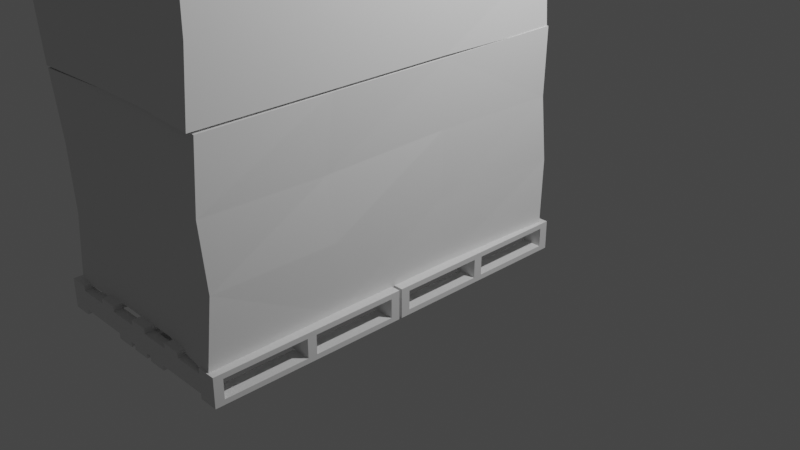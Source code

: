 # Source: Impassable_Wall_-_Boxes_Double_2_.blend  (saved by Blender 2.83.19; exported with 4.5.12 LTS)
import bpy
from mathutils import Matrix  # noqa: F401  (used for matrix-valued properties, if any)

bpy.ops.wm.read_factory_settings(use_empty=True)
scene = bpy.context.scene
scene.name = 'Scene'

# ---- collections
col_collection = bpy.data.collections.new('Collection'); scene.collection.children.link(col_collection)

# ---- materials (node trees are filled in below, after node groups)
mat_material = bpy.data.materials.new('Material')
mat_material.alpha_threshold = 0.0
mat_material.use_transparent_shadow = False
mat_material.line_color = (0.0, 0.0, 0.0, 1.0)

# ---- material node trees
mat_material.use_nodes = True; mat_material.node_tree.nodes.clear()
_N = mat_material.node_tree.nodes; _L = mat_material.node_tree.links
n0 = _N.new('ShaderNodeOutputMaterial'); n0.name = 'Material Output'; n0.location = (300, 300)
n1 = _N.new('ShaderNodeBsdfPrincipled'); n1.name = 'Principled BSDF'; n1.location = (10, 300)
n1.distribution = 'GGX'
n1.subsurface_method = 'BURLEY'
n1.inputs[2].default_value = 0.4
n1.inputs[3].default_value = 1.45
n1.inputs[27].default_value = (0.0, 0.0, 0.0, 1.0)
n1.inputs[28].default_value = 1.0
_L.new(n1.outputs[0], n0.inputs[0])
n0.is_active_output = True

# ---- world
world_world = bpy.data.worlds.new('World'); scene.world = world_world
world_world.use_nodes = True; world_world.node_tree.nodes.clear()
_N = world_world.node_tree.nodes; _L = world_world.node_tree.links
n0 = _N.new('ShaderNodeOutputWorld'); n0.name = 'World Output'; n0.location = (300, 300)
n1 = _N.new('ShaderNodeBackground'); n1.name = 'Background'; n1.location = (10, 300)
n1.inputs[0].default_value = (0.05088, 0.05088, 0.05088, 1.0)
_L.new(n1.outputs[0], n0.inputs[0])
n0.is_active_output = True
world_world.color = (0.05088, 0.05088, 0.05088)
world_world.use_sun_shadow = False
world_world.sun_shadow_jitter_overblur = 0.0

# ---- cameras
cam_camera = bpy.data.cameras.new('Camera')
cam_camera.clip_end = 100.0
cam_camera.ortho_scale = 7.314

# ---- lights
light_light = bpy.data.lights.new('Light', 'POINT')
light_light.transmission_factor = 0.0
light_light.energy = 1000.0
light_light.shadow_soft_size = 0.1
light_light.shadow_maximum_resolution = 0.006
light_light.use_absolute_resolution = True

# ---- meshes
me_cube_001 = bpy.data.meshes.new('Cube.001')
me_cube_001.from_pydata([(-1.097, 0.9056, -0.02603), (-1.097, 1.0, -0.02603), (1.097, 0.9056, -0.02603), (1.097, 1.0, -0.02603), (-1.097, 0.9056, -0.2195), (-1.097, 1.0, -0.2195), (1.097, 0.9056, -0.2195), (1.097, 1.0, -0.2195), (-1.097, -1.0, -0.02603), (-1.097, -0.9056, -0.02603), (1.097, -1.0, -0.02603), (1.097, -0.9056, -0.02603), (-1.097, -1.0, -0.2195), (-1.097, -0.9056, -0.2195), (1.097, -1.0, -0.2195), (1.097, -0.9056, -0.2195), (-1.097, -0.05, -0.02603), (-1.097, 0.04443, -0.02603), (1.097, -0.05, -0.02603), (1.097, 0.04443, -0.02603), (-1.097, -0.05, -0.2195), (-1.097, 0.04443, -0.2195), (1.097, -0.05, -0.2195), (1.097, 0.04443, -0.2195), (-0.9032, 1.0, 0.02603), (-0.9032, 1.0, -0.02603), (-0.9032, -1.0, 0.02603), (-0.9032, -1.0, -0.02603), (-1.097, 1.0, 0.02603), (-1.097, 1.0, -0.02603), (-1.097, -1.0, 0.02603), (-1.097, -1.0, -0.02603), (-0.4032, 1.0, 0.02603), (-0.4032, 1.0, -0.02603), (-0.4032, -1.0, 0.02603), (-0.4032, -1.0, -0.02603), (-0.5968, 1.0, 0.02603), (-0.5968, 1.0, -0.02603), (-0.5968, -1.0, 0.02603), (-0.5968, -1.0, -0.02603), (0.09675, 1.0, 0.02603), (0.09675, 1.0, -0.02603), (0.09675, -1.0, 0.02603), (0.09675, -1.0, -0.02603), (-0.09675, 1.0, 0.02603), (-0.09675, 1.0, -0.02603), (-0.09675, -1.0, 0.02603), (-0.09675, -1.0, -0.02603), (0.5968, 1.0, 0.02603), (0.5968, 1.0, -0.02603), (0.5968, -1.0, 0.02603), (0.5968, -1.0, -0.02603), (0.4032, 1.0, 0.02603), (0.4032, 1.0, -0.02603), (0.4032, -1.0, 0.02603), (0.4032, -1.0, -0.02603), (1.097, 1.0, 0.02603), (1.097, 1.0, -0.02603), (1.097, -1.0, 0.02603), (1.097, -1.0, -0.02603), (0.9032, 1.0, 0.02603), (0.9032, 1.0, -0.02603), (0.9032, -1.0, 0.02603), (0.9032, -1.0, -0.02603), (-0.9032, 1.0, -0.2195), (-0.9032, 1.0, -0.2716), (-0.9032, -1.0, -0.2195), (-0.9032, -1.0, -0.2716), (-1.097, 1.0, -0.2195), (-1.097, 1.0, -0.2716), (-1.097, -1.0, -0.2195), (-1.097, -1.0, -0.2716), (0.09675, 1.0, -0.2195), (0.09675, 1.0, -0.2716), (0.09675, -1.0, -0.2195), (0.09675, -1.0, -0.2716), (-0.09675, 1.0, -0.2195), (-0.09675, 1.0, -0.2716), (-0.09675, -1.0, -0.2195), (-0.09675, -1.0, -0.2716), (1.097, 1.0, -0.2195), (1.097, 1.0, -0.2716), (1.097, -1.0, -0.2195), (1.097, -1.0, -0.2716), (0.9032, 1.0, -0.2195), (0.9032, 1.0, -0.2716), (0.9032, -1.0, -0.2195), (0.9032, -1.0, -0.2716), (0.3468, 1.0, -0.2195), (0.3468, 1.0, -0.2716), (0.3468, -1.0, -0.2195), (0.3468, -1.0, -0.2716), (0.1532, 1.0, -0.2195), (0.1532, 1.0, -0.2716), (0.1532, -1.0, -0.2195), (0.1532, -1.0, -0.2716), (-0.1532, 1.0, -0.2195), (-0.1532, 1.0, -0.2716), (-0.1532, -1.0, -0.2195), (-0.1532, -1.0, -0.2716), (-0.3468, 1.0, -0.2195), (-0.3468, 1.0, -0.2716), (-0.3468, -1.0, -0.2195), (-0.3468, -1.0, -0.2716), (0.9032, 0.5, -0.02603), (0.9032, 0.0, -0.02603), (0.9032, -0.5, -0.02603), (1.097, 0.5, 0.02603), (1.097, 0.0, 0.02603), (1.097, -0.5, 0.02603), (0.9032, -0.5, 0.02603), (0.9032, 0.0, 0.02603), (0.9032, 0.5, 0.02603), (1.097, -0.5, -0.02603), (1.097, 0.0, -0.02603), (1.097, 0.5, -0.02603), (0.4032, 0.5, -0.02603), (0.4032, 0.0, -0.02603), (0.4032, -0.5, -0.02603), (0.5968, 0.5, 0.02603), (0.5968, 0.0, 0.02603), (0.5968, -0.5, 0.02603), (0.4032, -0.5, 0.02603), (0.4032, 0.0, 0.02603), (0.4032, 0.5, 0.02603), (0.5968, -0.5, -0.02603), (0.5968, 0.0, -0.02603), (0.5968, 0.5, -0.02603), (-0.09675, 0.5, -0.02603), (-0.09675, 0.0, -0.02603), (-0.09675, -0.5, -0.02603), (0.09675, 0.5, 0.02603), (0.09675, 0.0, 0.02603), (0.09675, -0.5, 0.02603), (-0.09675, -0.5, 0.02603), (-0.09675, 0.0, 0.02603), (-0.09675, 0.5, 0.02603), (0.09675, -0.5, -0.02603), (0.09675, 0.0, -0.02603), (0.09675, 0.5, -0.02603), (-0.5968, 0.5, -0.02603), (-0.5968, 0.0, -0.02603), (-0.5968, -0.5, -0.02603), (-0.4032, 0.5, 0.02603), (-0.4032, 0.0, 0.02603), (-0.4032, -0.5, 0.02603), (-0.5968, -0.5, 0.02603), (-0.5968, 0.0, 0.02603), (-0.5968, 0.5, 0.02603), (-0.4032, -0.5, -0.02603), (-0.4032, 0.0, -0.02603), (-0.4032, 0.5, -0.02603), (-1.097, 0.5, -0.02603), (-1.097, 0.0, -0.02603), (-1.097, -0.5, -0.02603), (-0.9032, 0.5, 0.02603), (-0.9032, 0.0, 0.02603), (-0.9032, -0.5, 0.02603), (-1.097, -0.5, 0.02603), (-1.097, 0.0, 0.02603), (-1.097, 0.5, 0.02603), (-0.9032, -0.5, -0.02603), (-0.9032, 0.0, -0.02603), (-0.9032, 0.5, -0.02603), (-1.097, 0.5, -0.2716), (-1.097, 0.0, -0.2716), (-1.097, -0.5, -0.2716), (-0.9032, 0.5, -0.2195), (-0.9032, 0.0, -0.2195), (-0.9032, -0.5, -0.2195), (-1.097, -0.5, -0.2195), (-1.097, 0.0, -0.2195), (-1.097, 0.5, -0.2195), (-0.9032, -0.5, -0.2716), (-0.9032, 0.0, -0.2716), (-0.9032, 0.5, -0.2716), (-0.3468, 0.5, -0.2716), (-0.3468, 0.0, -0.2716), (-0.3468, -0.5, -0.2716), (-0.1532, 0.5, -0.2195), (-0.1532, 0.0, -0.2195), (-0.1532, -0.5, -0.2195), (-0.3468, -0.5, -0.2195), (-0.3468, 0.0, -0.2195), (-0.3468, 0.5, -0.2195), (-0.1532, -0.5, -0.2716), (-0.1532, 0.0, -0.2716), (-0.1532, 0.5, -0.2716), (-0.09675, 0.5, -0.2716), (-0.09675, 0.0, -0.2716), (-0.09675, -0.5, -0.2716), (0.09675, 0.5, -0.2195), (0.09675, 0.0, -0.2195), (0.09675, -0.5, -0.2195), (-0.09675, -0.5, -0.2195), (-0.09675, 0.0, -0.2195), (-0.09675, 0.5, -0.2195), (0.09675, -0.5, -0.2716), (0.09675, 0.0, -0.2716), (0.09675, 0.5, -0.2716), (0.1532, 0.5, -0.2716), (0.1532, 0.0, -0.2716), (0.1532, -0.5, -0.2716), (0.3468, 0.5, -0.2195), (0.3468, 0.0, -0.2195), (0.3468, -0.5, -0.2195), (0.1532, -0.5, -0.2195), (0.1532, 0.0, -0.2195), (0.1532, 0.5, -0.2195), (0.3468, -0.5, -0.2716), (0.3468, 0.0, -0.2716), (0.3468, 0.5, -0.2716), (0.9032, 0.5, -0.2716), (0.9032, 0.0, -0.2716), (0.9032, -0.5, -0.2716), (1.097, 0.5, -0.2195), (1.097, 0.0, -0.2195), (1.097, -0.5, -0.2195), (0.9032, -0.5, -0.2195), (0.9032, 0.0, -0.2195), (0.9032, 0.5, -0.2195), (1.097, -0.5, -0.2716), (1.097, 0.0, -0.2716), (1.097, 0.5, -0.2716), (-0.6581, -0.9056, -0.2195), (-0.2194, -0.9056, -0.2195), (0.2194, -0.9056, -0.2195), (0.6581, -0.9056, -0.2195), (-0.6581, -1.0, -0.02603), (-0.2194, -1.0, -0.02603), (0.2194, -1.0, -0.02603), (0.6581, -1.0, -0.02603), (0.6581, -1.0, -0.2195), (0.2194, -1.0, -0.2195), (-0.2194, -1.0, -0.2195), (-0.6581, -1.0, -0.2195), (0.6581, -0.9056, -0.02603), (0.2194, -0.9056, -0.02603), (-0.2194, -0.9056, -0.02603), (-0.6581, -0.9056, -0.02603), (-0.6581, 1.0, -0.2195), (-0.2194, 1.0, -0.2195), (0.2194, 1.0, -0.2195), (0.6581, 1.0, -0.2195), (-0.6581, 0.9056, -0.02603), (-0.2194, 0.9056, -0.02603), (0.2194, 0.9056, -0.02603), (0.6581, 0.9056, -0.02603), (0.6581, 0.9056, -0.2195), (0.2194, 0.9056, -0.2195), (-0.2194, 0.9056, -0.2195), (-0.6581, 0.9056, -0.2195), (0.6581, 1.0, -0.02603), (0.2194, 1.0, -0.02603), (-0.2194, 1.0, -0.02603), (-0.6581, 1.0, -0.02603)], [], [(247, 248, 6, 2), (3, 2, 6, 7), (240, 251, 4, 5), (243, 252, 3, 7), (252, 247, 2, 3), (5, 4, 0, 1), (231, 232, 14, 10), (11, 10, 14, 15), (224, 235, 12, 13), (227, 236, 11, 15), (236, 231, 10, 11), (13, 12, 8, 9), (16, 20, 22, 18), (19, 18, 22, 23), (23, 22, 20, 21), (21, 17, 19, 23), (17, 16, 18, 19), (21, 20, 16, 17), (157, 158, 30, 26), (27, 26, 30, 31), (152, 160, 28, 29), (154, 161, 27, 31), (161, 157, 26, 27), (29, 28, 24, 25), (145, 146, 38, 34), (35, 34, 38, 39), (140, 148, 36, 37), (142, 149, 35, 39), (149, 145, 34, 35), (37, 36, 32, 33), (133, 134, 46, 42), (43, 42, 46, 47), (128, 136, 44, 45), (130, 137, 43, 47), (137, 133, 42, 43), (45, 44, 40, 41), (121, 122, 54, 50), (51, 50, 54, 55), (116, 124, 52, 53), (118, 125, 51, 55), (125, 121, 50, 51), (53, 52, 48, 49), (109, 110, 62, 58), (59, 58, 62, 63), (104, 112, 60, 61), (106, 113, 59, 63), (113, 109, 58, 59), (61, 60, 56, 57), (169, 170, 70, 66), (67, 66, 70, 71), (164, 172, 68, 69), (166, 173, 67, 71), (173, 169, 66, 67), (69, 68, 64, 65), (193, 194, 78, 74), (75, 74, 78, 79), (188, 196, 76, 77), (190, 197, 75, 79), (197, 193, 74, 75), (77, 76, 72, 73), (217, 218, 86, 82), (83, 82, 86, 87), (212, 220, 84, 85), (214, 221, 83, 87), (221, 217, 82, 83), (85, 84, 80, 81), (205, 206, 94, 90), (91, 90, 94, 95), (200, 208, 92, 93), (202, 209, 91, 95), (209, 205, 90, 91), (93, 92, 88, 89), (181, 182, 102, 98), (99, 98, 102, 103), (176, 184, 100, 101), (178, 185, 99, 103), (185, 181, 98, 99), (101, 100, 96, 97), (57, 56, 107, 115), (115, 107, 108, 114), (114, 108, 109, 113), (61, 57, 115, 104), (104, 115, 114, 105), (105, 114, 113, 106), (63, 62, 110, 106), (106, 110, 111, 105), (105, 111, 112, 104), (56, 60, 112, 107), (107, 112, 111, 108), (108, 111, 110, 109), (49, 48, 119, 127), (127, 119, 120, 126), (126, 120, 121, 125), (53, 49, 127, 116), (116, 127, 126, 117), (117, 126, 125, 118), (55, 54, 122, 118), (118, 122, 123, 117), (117, 123, 124, 116), (48, 52, 124, 119), (119, 124, 123, 120), (120, 123, 122, 121), (41, 40, 131, 139), (139, 131, 132, 138), (138, 132, 133, 137), (45, 41, 139, 128), (128, 139, 138, 129), (129, 138, 137, 130), (47, 46, 134, 130), (130, 134, 135, 129), (129, 135, 136, 128), (40, 44, 136, 131), (131, 136, 135, 132), (132, 135, 134, 133), (33, 32, 143, 151), (151, 143, 144, 150), (150, 144, 145, 149), (37, 33, 151, 140), (140, 151, 150, 141), (141, 150, 149, 142), (39, 38, 146, 142), (142, 146, 147, 141), (141, 147, 148, 140), (32, 36, 148, 143), (143, 148, 147, 144), (144, 147, 146, 145), (25, 24, 155, 163), (163, 155, 156, 162), (162, 156, 157, 161), (29, 25, 163, 152), (152, 163, 162, 153), (153, 162, 161, 154), (31, 30, 158, 154), (154, 158, 159, 153), (153, 159, 160, 152), (24, 28, 160, 155), (155, 160, 159, 156), (156, 159, 158, 157), (65, 64, 167, 175), (175, 167, 168, 174), (174, 168, 169, 173), (69, 65, 175, 164), (164, 175, 174, 165), (165, 174, 173, 166), (71, 70, 170, 166), (166, 170, 171, 165), (165, 171, 172, 164), (64, 68, 172, 167), (167, 172, 171, 168), (168, 171, 170, 169), (97, 96, 179, 187), (187, 179, 180, 186), (186, 180, 181, 185), (101, 97, 187, 176), (176, 187, 186, 177), (177, 186, 185, 178), (103, 102, 182, 178), (178, 182, 183, 177), (177, 183, 184, 176), (96, 100, 184, 179), (179, 184, 183, 180), (180, 183, 182, 181), (73, 72, 191, 199), (199, 191, 192, 198), (198, 192, 193, 197), (77, 73, 199, 188), (188, 199, 198, 189), (189, 198, 197, 190), (79, 78, 194, 190), (190, 194, 195, 189), (189, 195, 196, 188), (72, 76, 196, 191), (191, 196, 195, 192), (192, 195, 194, 193), (89, 88, 203, 211), (211, 203, 204, 210), (210, 204, 205, 209), (93, 89, 211, 200), (200, 211, 210, 201), (201, 210, 209, 202), (95, 94, 206, 202), (202, 206, 207, 201), (201, 207, 208, 200), (88, 92, 208, 203), (203, 208, 207, 204), (204, 207, 206, 205), (81, 80, 215, 223), (223, 215, 216, 222), (222, 216, 217, 221), (85, 81, 223, 212), (212, 223, 222, 213), (213, 222, 221, 214), (87, 86, 218, 214), (214, 218, 219, 213), (213, 219, 220, 212), (80, 84, 220, 215), (215, 220, 219, 216), (216, 219, 218, 217), (9, 8, 228, 239), (239, 228, 229, 238), (238, 229, 230, 237), (237, 230, 231, 236), (13, 9, 239, 224), (224, 239, 238, 225), (225, 238, 237, 226), (226, 237, 236, 227), (15, 14, 232, 227), (227, 232, 233, 226), (226, 233, 234, 225), (225, 234, 235, 224), (8, 12, 235, 228), (228, 235, 234, 229), (229, 234, 233, 230), (230, 233, 232, 231), (1, 0, 244, 255), (255, 244, 245, 254), (254, 245, 246, 253), (253, 246, 247, 252), (5, 1, 255, 240), (240, 255, 254, 241), (241, 254, 253, 242), (242, 253, 252, 243), (7, 6, 248, 243), (243, 248, 249, 242), (242, 249, 250, 241), (241, 250, 251, 240), (0, 4, 251, 244), (244, 251, 250, 245), (245, 250, 249, 246), (246, 249, 248, 247)])
_uv = me_cube_001.uv_layers.new(name='UVMap')
_uv.uv.foreach_set('vector', [0.625, 0.7, 0.875, 0.7, 0.875, 0.75, 0.625, 0.75, 0.375, 0.75, 0.625, 0.75, 0.625, 1.0, 0.375, 1.0, 0.375, 0.2, 0.625, 0.2, 0.625, 0.25, 0.375, 0.25, 0.125, 0.7, 0.375, 0.7, 0.375, 0.75, 0.125, 0.75, 0.375, 0.7, 0.625, 0.7, 0.625, 0.75, 0.375, 0.75, 0.375, 0.25, 0.625, 0.25, 0.625, 0.5, 0.375, 0.5, 0.625, 0.7, 0.875, 0.7, 0.875, 0.75, 0.625, 0.75, 0.375, 0.75, 0.625, 0.75, 0.625, 1.0, 0.375, 1.0, 0.375, 0.2, 0.625, 0.2, 0.625, 0.25, 0.375, 0.25, 0.125, 0.7, 0.375, 0.7, 0.375, 0.75, 0.125, 0.75, 0.375, 0.7, 0.625, 0.7, 0.625, 0.75, 0.375, 0.75, 0.375, 0.25, 0.625, 0.25, 0.625, 0.5, 0.375, 0.5, 0.625, 0.5, 0.875, 0.5, 0.875, 0.75, 0.625, 0.75, 0.375, 0.75, 0.625, 0.75, 0.625, 1.0, 0.375, 1.0, 0.375, 0.0, 0.625, 0.0, 0.625, 0.25, 0.375, 0.25, 0.125, 0.5, 0.375, 0.5, 0.375, 0.75, 0.125, 0.75, 0.375, 0.5, 0.625, 0.5, 0.625, 0.75, 0.375, 0.75, 0.375, 0.25, 0.625, 0.25, 0.625, 0.5, 0.375, 0.5, 0.625, 0.6875, 0.875, 0.6875, 0.875, 0.75, 0.625, 0.75, 0.375, 0.75, 0.625, 0.75, 0.625, 1.0, 0.375, 1.0, 0.375, 0.1875, 0.625, 0.1875, 0.625, 0.25, 0.375, 0.25, 0.125, 0.6875, 0.375, 0.6875, 0.375, 0.75, 0.125, 0.75, 0.375, 0.6875, 0.625, 0.6875, 0.625, 0.75, 0.375, 0.75, 0.375, 0.25, 0.625, 0.25, 0.625, 0.5, 0.375, 0.5, 0.625, 0.6875, 0.875, 0.6875, 0.875, 0.75, 0.625, 0.75, 0.375, 0.75, 0.625, 0.75, 0.625, 1.0, 0.375, 1.0, 0.375, 0.1875, 0.625, 0.1875, 0.625, 0.25, 0.375, 0.25, 0.125, 0.6875, 0.375, 0.6875, 0.375, 0.75, 0.125, 0.75, 0.375, 0.6875, 0.625, 0.6875, 0.625, 0.75, 0.375, 0.75, 0.375, 0.25, 0.625, 0.25, 0.625, 0.5, 0.375, 0.5, 0.625, 0.6875, 0.875, 0.6875, 0.875, 0.75, 0.625, 0.75, 0.375, 0.75, 0.625, 0.75, 0.625, 1.0, 0.375, 1.0, 0.375, 0.1875, 0.625, 0.1875, 0.625, 0.25, 0.375, 0.25, 0.125, 0.6875, 0.375, 0.6875, 0.375, 0.75, 0.125, 0.75, 0.375, 0.6875, 0.625, 0.6875, 0.625, 0.75, 0.375, 0.75, 0.375, 0.25, 0.625, 0.25, 0.625, 0.5, 0.375, 0.5, 0.625, 0.6875, 0.875, 0.6875, 0.875, 0.75, 0.625, 0.75, 0.375, 0.75, 0.625, 0.75, 0.625, 1.0, 0.375, 1.0, 0.375, 0.1875, 0.625, 0.1875, 0.625, 0.25, 0.375, 0.25, 0.125, 0.6875, 0.375, 0.6875, 0.375, 0.75, 0.125, 0.75, 0.375, 0.6875, 0.625, 0.6875, 0.625, 0.75, 0.375, 0.75, 0.375, 0.25, 0.625, 0.25, 0.625, 0.5, 0.375, 0.5, 0.625, 0.6875, 0.875, 0.6875, 0.875, 0.75, 0.625, 0.75, 0.375, 0.75, 0.625, 0.75, 0.625, 1.0, 0.375, 1.0, 0.375, 0.1875, 0.625, 0.1875, 0.625, 0.25, 0.375, 0.25, 0.125, 0.6875, 0.375, 0.6875, 0.375, 0.75, 0.125, 0.75, 0.375, 0.6875, 0.625, 0.6875, 0.625, 0.75, 0.375, 0.75, 0.375, 0.25, 0.625, 0.25, 0.625, 0.5, 0.375, 0.5, 0.625, 0.6875, 0.875, 0.6875, 0.875, 0.75, 0.625, 0.75, 0.375, 0.75, 0.625, 0.75, 0.625, 1.0, 0.375, 1.0, 0.375, 0.1875, 0.625, 0.1875, 0.625, 0.25, 0.375, 0.25, 0.125, 0.6875, 0.375, 0.6875, 0.375, 0.75, 0.125, 0.75, 0.375, 0.6875, 0.625, 0.6875, 0.625, 0.75, 0.375, 0.75, 0.375, 0.25, 0.625, 0.25, 0.625, 0.5, 0.375, 0.5, 0.625, 0.6875, 0.875, 0.6875, 0.875, 0.75, 0.625, 0.75, 0.375, 0.75, 0.625, 0.75, 0.625, 1.0, 0.375, 1.0, 0.375, 0.1875, 0.625, 0.1875, 0.625, 0.25, 0.375, 0.25, 0.125, 0.6875, 0.375, 0.6875, 0.375, 0.75, 0.125, 0.75, 0.375, 0.6875, 0.625, 0.6875, 0.625, 0.75, 0.375, 0.75, 0.375, 0.25, 0.625, 0.25, 0.625, 0.5, 0.375, 0.5, 0.625, 0.6875, 0.875, 0.6875, 0.875, 0.75, 0.625, 0.75, 0.375, 0.75, 0.625, 0.75, 0.625, 1.0, 0.375, 1.0, 0.375, 0.1875, 0.625, 0.1875, 0.625, 0.25, 0.375, 0.25, 0.125, 0.6875, 0.375, 0.6875, 0.375, 0.75, 0.125, 0.75, 0.375, 0.6875, 0.625, 0.6875, 0.625, 0.75, 0.375, 0.75, 0.375, 0.25, 0.625, 0.25, 0.625, 0.5, 0.375, 0.5, 0.625, 0.6875, 0.875, 0.6875, 0.875, 0.75, 0.625, 0.75, 0.375, 0.75, 0.625, 0.75, 0.625, 1.0, 0.375, 1.0, 0.375, 0.1875, 0.625, 0.1875, 0.625, 0.25, 0.375, 0.25, 0.125, 0.6875, 0.375, 0.6875, 0.375, 0.75, 0.125, 0.75, 0.375, 0.6875, 0.625, 0.6875, 0.625, 0.75, 0.375, 0.75, 0.375, 0.25, 0.625, 0.25, 0.625, 0.5, 0.375, 0.5, 0.625, 0.6875, 0.875, 0.6875, 0.875, 0.75, 0.625, 0.75, 0.375, 0.75, 0.625, 0.75, 0.625, 1.0, 0.375, 1.0, 0.375, 0.1875, 0.625, 0.1875, 0.625, 0.25, 0.375, 0.25, 0.125, 0.6875, 0.375, 0.6875, 0.375, 0.75, 0.125, 0.75, 0.375, 0.6875, 0.625, 0.6875, 0.625, 0.75, 0.375, 0.75, 0.375, 0.25, 0.625, 0.25, 0.625, 0.5, 0.375, 0.5, 0.375, 0.5, 0.625, 0.5, 0.625, 0.5625, 0.375, 0.5625, 0.375, 0.5625, 0.625, 0.5625, 0.625, 0.625, 0.375, 0.625, 0.375, 0.625, 0.625, 0.625, 0.625, 0.6875, 0.375, 0.6875, 0.125, 0.5, 0.375, 0.5, 0.375, 0.5625, 0.125, 0.5625, 0.125, 0.5625, 0.375, 0.5625, 0.375, 0.625, 0.125, 0.625, 0.125, 0.625, 0.375, 0.625, 0.375, 0.6875, 0.125, 0.6875, 0.375, 0.0, 0.625, 0.0, 0.625, 0.0625, 0.375, 0.0625, 0.375, 0.0625, 0.625, 0.0625, 0.625, 0.125, 0.375, 0.125, 0.375, 0.125, 0.625, 0.125, 0.625, 0.1875, 0.375, 0.1875, 0.625, 0.5, 0.875, 0.5, 0.875, 0.5625, 0.625, 0.5625, 0.625, 0.5625, 0.875, 0.5625, 0.875, 0.625, 0.625, 0.625, 0.625, 0.625, 0.875, 0.625, 0.875, 0.6875, 0.625, 0.6875, 0.375, 0.5, 0.625, 0.5, 0.625, 0.5625, 0.375, 0.5625, 0.375, 0.5625, 0.625, 0.5625, 0.625, 0.625, 0.375, 0.625, 0.375, 0.625, 0.625, 0.625, 0.625, 0.6875, 0.375, 0.6875, 0.125, 0.5, 0.375, 0.5, 0.375, 0.5625, 0.125, 0.5625, 0.125, 0.5625, 0.375, 0.5625, 0.375, 0.625, 0.125, 0.625, 0.125, 0.625, 0.375, 0.625, 0.375, 0.6875, 0.125, 0.6875, 0.375, 0.0, 0.625, 0.0, 0.625, 0.0625, 0.375, 0.0625, 0.375, 0.0625, 0.625, 0.0625, 0.625, 0.125, 0.375, 0.125, 0.375, 0.125, 0.625, 0.125, 0.625, 0.1875, 0.375, 0.1875, 0.625, 0.5, 0.875, 0.5, 0.875, 0.5625, 0.625, 0.5625, 0.625, 0.5625, 0.875, 0.5625, 0.875, 0.625, 0.625, 0.625, 0.625, 0.625, 0.875, 0.625, 0.875, 0.6875, 0.625, 0.6875, 0.375, 0.5, 0.625, 0.5, 0.625, 0.5625, 0.375, 0.5625, 0.375, 0.5625, 0.625, 0.5625, 0.625, 0.625, 0.375, 0.625, 0.375, 0.625, 0.625, 0.625, 0.625, 0.6875, 0.375, 0.6875, 0.125, 0.5, 0.375, 0.5, 0.375, 0.5625, 0.125, 0.5625, 0.125, 0.5625, 0.375, 0.5625, 0.375, 0.625, 0.125, 0.625, 0.125, 0.625, 0.375, 0.625, 0.375, 0.6875, 0.125, 0.6875, 0.375, 0.0, 0.625, 0.0, 0.625, 0.0625, 0.375, 0.0625, 0.375, 0.0625, 0.625, 0.0625, 0.625, 0.125, 0.375, 0.125, 0.375, 0.125, 0.625, 0.125, 0.625, 0.1875, 0.375, 0.1875, 0.625, 0.5, 0.875, 0.5, 0.875, 0.5625, 0.625, 0.5625, 0.625, 0.5625, 0.875, 0.5625, 0.875, 0.625, 0.625, 0.625, 0.625, 0.625, 0.875, 0.625, 0.875, 0.6875, 0.625, 0.6875, 0.375, 0.5, 0.625, 0.5, 0.625, 0.5625, 0.375, 0.5625, 0.375, 0.5625, 0.625, 0.5625, 0.625, 0.625, 0.375, 0.625, 0.375, 0.625, 0.625, 0.625, 0.625, 0.6875, 0.375, 0.6875, 0.125, 0.5, 0.375, 0.5, 0.375, 0.5625, 0.125, 0.5625, 0.125, 0.5625, 0.375, 0.5625, 0.375, 0.625, 0.125, 0.625, 0.125, 0.625, 0.375, 0.625, 0.375, 0.6875, 0.125, 0.6875, 0.375, 0.0, 0.625, 0.0, 0.625, 0.0625, 0.375, 0.0625, 0.375, 0.0625, 0.625, 0.0625, 0.625, 0.125, 0.375, 0.125, 0.375, 0.125, 0.625, 0.125, 0.625, 0.1875, 0.375, 0.1875, 0.625, 0.5, 0.875, 0.5, 0.875, 0.5625, 0.625, 0.5625, 0.625, 0.5625, 0.875, 0.5625, 0.875, 0.625, 0.625, 0.625, 0.625, 0.625, 0.875, 0.625, 0.875, 0.6875, 0.625, 0.6875, 0.375, 0.5, 0.625, 0.5, 0.625, 0.5625, 0.375, 0.5625, 0.375, 0.5625, 0.625, 0.5625, 0.625, 0.625, 0.375, 0.625, 0.375, 0.625, 0.625, 0.625, 0.625, 0.6875, 0.375, 0.6875, 0.125, 0.5, 0.375, 0.5, 0.375, 0.5625, 0.125, 0.5625, 0.125, 0.5625, 0.375, 0.5625, 0.375, 0.625, 0.125, 0.625, 0.125, 0.625, 0.375, 0.625, 0.375, 0.6875, 0.125, 0.6875, 0.375, 0.0, 0.625, 0.0, 0.625, 0.0625, 0.375, 0.0625, 0.375, 0.0625, 0.625, 0.0625, 0.625, 0.125, 0.375, 0.125, 0.375, 0.125, 0.625, 0.125, 0.625, 0.1875, 0.375, 0.1875, 0.625, 0.5, 0.875, 0.5, 0.875, 0.5625, 0.625, 0.5625, 0.625, 0.5625, 0.875, 0.5625, 0.875, 0.625, 0.625, 0.625, 0.625, 0.625, 0.875, 0.625, 0.875, 0.6875, 0.625, 0.6875, 0.375, 0.5, 0.625, 0.5, 0.625, 0.5625, 0.375, 0.5625, 0.375, 0.5625, 0.625, 0.5625, 0.625, 0.625, 0.375, 0.625, 0.375, 0.625, 0.625, 0.625, 0.625, 0.6875, 0.375, 0.6875, 0.125, 0.5, 0.375, 0.5, 0.375, 0.5625, 0.125, 0.5625, 0.125, 0.5625, 0.375, 0.5625, 0.375, 0.625, 0.125, 0.625, 0.125, 0.625, 0.375, 0.625, 0.375, 0.6875, 0.125, 0.6875, 0.375, 0.0, 0.625, 0.0, 0.625, 0.0625, 0.375, 0.0625, 0.375, 0.0625, 0.625, 0.0625, 0.625, 0.125, 0.375, 0.125, 0.375, 0.125, 0.625, 0.125, 0.625, 0.1875, 0.375, 0.1875, 0.625, 0.5, 0.875, 0.5, 0.875, 0.5625, 0.625, 0.5625, 0.625, 0.5625, 0.875, 0.5625, 0.875, 0.625, 0.625, 0.625, 0.625, 0.625, 0.875, 0.625, 0.875, 0.6875, 0.625, 0.6875, 0.375, 0.5, 0.625, 0.5, 0.625, 0.5625, 0.375, 0.5625, 0.375, 0.5625, 0.625, 0.5625, 0.625, 0.625, 0.375, 0.625, 0.375, 0.625, 0.625, 0.625, 0.625, 0.6875, 0.375, 0.6875, 0.125, 0.5, 0.375, 0.5, 0.375, 0.5625, 0.125, 0.5625, 0.125, 0.5625, 0.375, 0.5625, 0.375, 0.625, 0.125, 0.625, 0.125, 0.625, 0.375, 0.625, 0.375, 0.6875, 0.125, 0.6875, 0.375, 0.0, 0.625, 0.0, 0.625, 0.0625, 0.375, 0.0625, 0.375, 0.0625, 0.625, 0.0625, 0.625, 0.125, 0.375, 0.125, 0.375, 0.125, 0.625, 0.125, 0.625, 0.1875, 0.375, 0.1875, 0.625, 0.5, 0.875, 0.5, 0.875, 0.5625, 0.625, 0.5625, 0.625, 0.5625, 0.875, 0.5625, 0.875, 0.625, 0.625, 0.625, 0.625, 0.625, 0.875, 0.625, 0.875, 0.6875, 0.625, 0.6875, 0.375, 0.5, 0.625, 0.5, 0.625, 0.5625, 0.375, 0.5625, 0.375, 0.5625, 0.625, 0.5625, 0.625, 0.625, 0.375, 0.625, 0.375, 0.625, 0.625, 0.625, 0.625, 0.6875, 0.375, 0.6875, 0.125, 0.5, 0.375, 0.5, 0.375, 0.5625, 0.125, 0.5625, 0.125, 0.5625, 0.375, 0.5625, 0.375, 0.625, 0.125, 0.625, 0.125, 0.625, 0.375, 0.625, 0.375, 0.6875, 0.125, 0.6875, 0.375, 0.0, 0.625, 0.0, 0.625, 0.0625, 0.375, 0.0625, 0.375, 0.0625, 0.625, 0.0625, 0.625, 0.125, 0.375, 0.125, 0.375, 0.125, 0.625, 0.125, 0.625, 0.1875, 0.375, 0.1875, 0.625, 0.5, 0.875, 0.5, 0.875, 0.5625, 0.625, 0.5625, 0.625, 0.5625, 0.875, 0.5625, 0.875, 0.625, 0.625, 0.625, 0.625, 0.625, 0.875, 0.625, 0.875, 0.6875, 0.625, 0.6875, 0.375, 0.5, 0.625, 0.5, 0.625, 0.5625, 0.375, 0.5625, 0.375, 0.5625, 0.625, 0.5625, 0.625, 0.625, 0.375, 0.625, 0.375, 0.625, 0.625, 0.625, 0.625, 0.6875, 0.375, 0.6875, 0.125, 0.5, 0.375, 0.5, 0.375, 0.5625, 0.125, 0.5625, 0.125, 0.5625, 0.375, 0.5625, 0.375, 0.625, 0.125, 0.625, 0.125, 0.625, 0.375, 0.625, 0.375, 0.6875, 0.125, 0.6875, 0.375, 0.0, 0.625, 0.0, 0.625, 0.0625, 0.375, 0.0625, 0.375, 0.0625, 0.625, 0.0625, 0.625, 0.125, 0.375, 0.125, 0.375, 0.125, 0.625, 0.125, 0.625, 0.1875, 0.375, 0.1875, 0.625, 0.5, 0.875, 0.5, 0.875, 0.5625, 0.625, 0.5625, 0.625, 0.5625, 0.875, 0.5625, 0.875, 0.625, 0.625, 0.625, 0.625, 0.625, 0.875, 0.625, 0.875, 0.6875, 0.625, 0.6875, 0.375, 0.5, 0.625, 0.5, 0.625, 0.5625, 0.375, 0.5625, 0.375, 0.5625, 0.625, 0.5625, 0.625, 0.625, 0.375, 0.625, 0.375, 0.625, 0.625, 0.625, 0.625, 0.6875, 0.375, 0.6875, 0.125, 0.5, 0.375, 0.5, 0.375, 0.5625, 0.125, 0.5625, 0.125, 0.5625, 0.375, 0.5625, 0.375, 0.625, 0.125, 0.625, 0.125, 0.625, 0.375, 0.625, 0.375, 0.6875, 0.125, 0.6875, 0.375, 0.0, 0.625, 0.0, 0.625, 0.0625, 0.375, 0.0625, 0.375, 0.0625, 0.625, 0.0625, 0.625, 0.125, 0.375, 0.125, 0.375, 0.125, 0.625, 0.125, 0.625, 0.1875, 0.375, 0.1875, 0.625, 0.5, 0.875, 0.5, 0.875, 0.5625, 0.625, 0.5625, 0.625, 0.5625, 0.875, 0.5625, 0.875, 0.625, 0.625, 0.625, 0.625, 0.625, 0.875, 0.625, 0.875, 0.6875, 0.625, 0.6875, 0.375, 0.5, 0.625, 0.5, 0.625, 0.55, 0.375, 0.55, 0.375, 0.55, 0.625, 0.55, 0.625, 0.6, 0.375, 0.6, 0.375, 0.6, 0.625, 0.6, 0.625, 0.65, 0.375, 0.65, 0.375, 0.65, 0.625, 0.65, 0.625, 0.7, 0.375, 0.7, 0.125, 0.5, 0.375, 0.5, 0.375, 0.55, 0.125, 0.55, 0.125, 0.55, 0.375, 0.55, 0.375, 0.6, 0.125, 0.6, 0.125, 0.6, 0.375, 0.6, 0.375, 0.65, 0.125, 0.65, 0.125, 0.65, 0.375, 0.65, 0.375, 0.7, 0.125, 0.7, 0.375, 0.0, 0.625, 0.0, 0.625, 0.05, 0.375, 0.05, 0.375, 0.05, 0.625, 0.05, 0.625, 0.1, 0.375, 0.1, 0.375, 0.1, 0.625, 0.1, 0.625, 0.15, 0.375, 0.15, 0.375, 0.15, 0.625, 0.15, 0.625, 0.2, 0.375, 0.2, 0.625, 0.5, 0.875, 0.5, 0.875, 0.55, 0.625, 0.55, 0.625, 0.55, 0.875, 0.55, 0.875, 0.6, 0.625, 0.6, 0.625, 0.6, 0.875, 0.6, 0.875, 0.65, 0.625, 0.65, 0.625, 0.65, 0.875, 0.65, 0.875, 0.7, 0.625, 0.7, 0.375, 0.5, 0.625, 0.5, 0.625, 0.55, 0.375, 0.55, 0.375, 0.55, 0.625, 0.55, 0.625, 0.6, 0.375, 0.6, 0.375, 0.6, 0.625, 0.6, 0.625, 0.65, 0.375, 0.65, 0.375, 0.65, 0.625, 0.65, 0.625, 0.7, 0.375, 0.7, 0.125, 0.5, 0.375, 0.5, 0.375, 0.55, 0.125, 0.55, 0.125, 0.55, 0.375, 0.55, 0.375, 0.6, 0.125, 0.6, 0.125, 0.6, 0.375, 0.6, 0.375, 0.65, 0.125, 0.65, 0.125, 0.65, 0.375, 0.65, 0.375, 0.7, 0.125, 0.7, 0.375, 0.0, 0.625, 0.0, 0.625, 0.05, 0.375, 0.05, 0.375, 0.05, 0.625, 0.05, 0.625, 0.1, 0.375, 0.1, 0.375, 0.1, 0.625, 0.1, 0.625, 0.15, 0.375, 0.15, 0.375, 0.15, 0.625, 0.15, 0.625, 0.2, 0.375, 0.2, 0.625, 0.5, 0.875, 0.5, 0.875, 0.55, 0.625, 0.55, 0.625, 0.55, 0.875, 0.55, 0.875, 0.6, 0.625, 0.6, 0.625, 0.6, 0.875, 0.6, 0.875, 0.65, 0.625, 0.65, 0.625, 0.65, 0.875, 0.65, 0.875, 0.7, 0.625, 0.7])
me_cube_001.materials.append(mat_material)
me_cube_001.use_remesh_preserve_volume = False
me_cube_001.use_remesh_preserve_attributes = False
me_cube_001.use_mirror_vertex_groups = False
me_cube_001.update()
me_cube_002 = bpy.data.meshes.new('Cube.002')
me_cube_002.from_pydata([(-1.026, -2.972, -1.011), (-1.028, -3.012, 1.019), (-0.9993, 0.9428, -1.0), (-1.005, 0.9945, 1.019), (1.019, -3.02, -1.021), (1.008, -2.954, 1.0), (1.047, 0.9424, -0.9872), (1.032, 0.9171, 1.024), (-1.0, -0.3812, -1.0), (-1.0, -1.657, -1.0), (-1.003, -2.943, -0.3333), (-1.009, -2.963, 0.3333), (-1.011, -1.67, 1.021), (-1.011, -0.3935, 1.021), (-1.001, 0.8949, 0.3211), (-1.0, 0.8949, -0.3333), (0.3333, 0.8949, -1.0), (-0.3333, 0.8949, -1.0), (-0.3279, 0.9377, 1.0), (0.3346, 0.9046, 1.0), (1.008, 0.9298, 0.3242), (1.016, 0.9978, -0.3428), (1.0, -1.657, -1.0), (1.0, -0.3812, -1.0), (1.0, -0.3812, 1.0), (1.0, -1.657, 1.0), (1.002, -2.993, 0.3376), (1.0, -2.933, -0.3333), (-0.3333, -2.933, -1.0), (0.3333, -2.933, -1.0), (0.3333, -2.933, 1.0), (-0.3333, -2.933, 1.0), (0.3333, -0.3812, 1.0), (0.3333, -1.657, 1.0), (-0.3333, -0.3812, 1.0), (-0.323, -1.656, 0.9806), (-0.3333, -0.3812, -1.0), (-0.3333, -1.657, -1.0), (0.3333, -0.3812, -1.0), (0.3333, -1.657, -1.0), (0.3333, -2.933, -0.3333), (-0.3333, -2.933, -0.3333), (0.3382, -2.906, 0.3428), (-0.3415, -2.96, 0.3333), (0.984, -0.3955, -0.3278), (0.9991, -1.654, -0.3282), (0.9846, -0.3951, 0.3387), (0.9706, -1.717, 0.299), (-0.3333, 0.8949, -0.3333), (0.3333, 0.8949, -0.3333), (-0.3333, 0.8949, 0.3333), (0.3333, 0.8949, 0.3333), (-1.0, -1.657, -0.3333), (-1.0, -0.3812, -0.3333), (-1.0, -1.657, 0.3333), (-1.0, -0.3812, 0.3333)], [], [(13, 14, 55), (19, 20, 51), (25, 26, 47), (31, 11, 43), (22, 29, 39), (12, 31, 35), (25, 30, 5), (35, 30, 33), (19, 24, 7), (32, 25, 24), (18, 32, 19), (34, 33, 32), (18, 13, 34), (13, 35, 34), (9, 28, 0), (39, 28, 37), (17, 8, 2), (36, 9, 8), (16, 36, 17), (38, 37, 36), (16, 23, 38), (23, 39, 38), (28, 10, 0), (43, 10, 41), (27, 29, 4), (40, 28, 29), (26, 40, 27), (42, 41, 40), (26, 30, 42), (30, 43, 42), (22, 27, 4), (47, 27, 45), (21, 23, 6), (44, 22, 23), (20, 44, 21), (46, 45, 44), (20, 24, 46), (24, 47, 46), (16, 21, 6), (51, 21, 49), (2, 48, 17), (48, 16, 17), (14, 48, 15), (50, 49, 48), (3, 50, 14), (18, 51, 50), (8, 15, 2), (53, 14, 15), (10, 9, 0), (52, 8, 9), (11, 52, 10), (54, 53, 52), (11, 12, 54), (12, 55, 54), (13, 3, 14), (19, 7, 20), (25, 5, 26), (31, 1, 11), (22, 4, 29), (12, 1, 31), (25, 33, 30), (35, 31, 30), (19, 32, 24), (32, 33, 25), (18, 34, 32), (34, 35, 33), (18, 3, 13), (13, 12, 35), (9, 37, 28), (39, 29, 28), (17, 36, 8), (36, 37, 9), (16, 38, 36), (38, 39, 37), (16, 6, 23), (23, 22, 39), (28, 41, 10), (43, 11, 10), (27, 40, 29), (40, 41, 28), (26, 42, 40), (42, 43, 41), (26, 5, 30), (30, 31, 43), (22, 45, 27), (47, 26, 27), (21, 44, 23), (44, 45, 22), (20, 46, 44), (46, 47, 45), (20, 7, 24), (24, 25, 47), (16, 49, 21), (51, 20, 21), (2, 15, 48), (48, 49, 16), (14, 50, 48), (50, 51, 49), (3, 18, 50), (18, 19, 51), (8, 53, 15), (53, 55, 14), (10, 52, 9), (52, 53, 8), (11, 54, 52), (54, 55, 53), (11, 1, 12), (12, 13, 55)])
_uv = me_cube_002.uv_layers.new(name='UVMap')
_uv.uv.foreach_set('vector', [0.625, 0.1667, 0.5417, 0.25, 0.5417, 0.1667, 0.625, 0.4167, 0.5417, 0.5, 0.5417, 0.4167, 0.625, 0.6667, 0.5417, 0.75, 0.5417, 0.6667, 0.625, 0.9167, 0.5417, 1.0, 0.5417, 0.9167, 0.375, 0.6667, 0.2917, 0.75, 0.2917, 0.6667, 0.875, 0.6667, 0.7917, 0.75, 0.7917, 0.6667, 0.625, 0.6667, 0.7083, 0.75, 0.625, 0.75, 0.7917, 0.6667, 0.7083, 0.75, 0.7083, 0.6667, 0.7083, 0.5, 0.625, 0.5833, 0.625, 0.5, 0.7083, 0.5833, 0.625, 0.6667, 0.625, 0.5833, 0.7917, 0.5, 0.7083, 0.5833, 0.7083, 0.5, 0.7917, 0.5833, 0.7083, 0.6667, 0.7083, 0.5833, 0.7917, 0.5, 0.875, 0.5833, 0.7917, 0.5833, 0.875, 0.5833, 0.7917, 0.6667, 0.7917, 0.5833, 0.125, 0.6667, 0.2083, 0.75, 0.125, 0.75, 0.2917, 0.6667, 0.2083, 0.75, 0.2083, 0.6667, 0.2083, 0.5, 0.125, 0.5833, 0.125, 0.5, 0.2083, 0.5833, 0.125, 0.6667, 0.125, 0.5833, 0.2917, 0.5, 0.2083, 0.5833, 0.2083, 0.5, 0.2917, 0.5833, 0.2083, 0.6667, 0.2083, 0.5833, 0.2917, 0.5, 0.375, 0.5833, 0.2917, 0.5833, 0.375, 0.5833, 0.2917, 0.6667, 0.2917, 0.5833, 0.375, 0.9167, 0.4583, 1.0, 0.375, 1.0, 0.5417, 0.9167, 0.4583, 1.0, 0.4583, 0.9167, 0.4583, 0.75, 0.375, 0.8333, 0.375, 0.75, 0.4583, 0.8333, 0.375, 0.9167, 0.375, 0.8333, 0.5417, 0.75, 0.4583, 0.8333, 0.4583, 0.75, 0.5417, 0.8333, 0.4583, 0.9167, 0.4583, 0.8333, 0.5417, 0.75, 0.625, 0.8333, 0.5417, 0.8333, 0.625, 0.8333, 0.5417, 0.9167, 0.5417, 0.8333, 0.375, 0.6667, 0.4583, 0.75, 0.375, 0.75, 0.5417, 0.6667, 0.4583, 0.75, 0.4583, 0.6667, 0.4583, 0.5, 0.375, 0.5833, 0.375, 0.5, 0.4583, 0.5833, 0.375, 0.6667, 0.375, 0.5833, 0.5417, 0.5, 0.4583, 0.5833, 0.4583, 0.5, 0.5417, 0.5833, 0.4583, 0.6667, 0.4583, 0.5833, 0.5417, 0.5, 0.625, 0.5833, 0.5417, 0.5833, 0.625, 0.5833, 0.5417, 0.6667, 0.5417, 0.5833, 0.375, 0.4167, 0.4583, 0.5, 0.375, 0.5, 0.5417, 0.4167, 0.4583, 0.5, 0.4583, 0.4167, 0.375, 0.25, 0.4583, 0.3333, 0.375, 0.3333, 0.4583, 0.3333, 0.375, 0.4167, 0.375, 0.3333, 0.5417, 0.25, 0.4583, 0.3333, 0.4583, 0.25, 0.5417, 0.3333, 0.4583, 0.4167, 0.4583, 0.3333, 0.625, 0.25, 0.5417, 0.3333, 0.5417, 0.25, 0.625, 0.3333, 0.5417, 0.4167, 0.5417, 0.3333, 0.375, 0.1667, 0.4583, 0.25, 0.375, 0.25, 0.4583, 0.1667, 0.5417, 0.25, 0.4583, 0.25, 0.4583, 0.0, 0.375, 0.08333, 0.375, 0.0, 0.4583, 0.08333, 0.375, 0.1667, 0.375, 0.08333, 0.5417, 0.0, 0.4583, 0.08333, 0.4583, 0.0, 0.5417, 0.08333, 0.4583, 0.1667, 0.4583, 0.08333, 0.5417, 0.0, 0.625, 0.08333, 0.5417, 0.08333, 0.625, 0.08333, 0.5417, 0.1667, 0.5417, 0.08333, 0.625, 0.1667, 0.625, 0.25, 0.5417, 0.25, 0.625, 0.4167, 0.625, 0.5, 0.5417, 0.5, 0.625, 0.6667, 0.625, 0.75, 0.5417, 0.75, 0.625, 0.9167, 0.625, 1.0, 0.5417, 1.0, 0.375, 0.6667, 0.375, 0.75, 0.2917, 0.75, 0.875, 0.6667, 0.875, 0.75, 0.7917, 0.75, 0.625, 0.6667, 0.7083, 0.6667, 0.7083, 0.75, 0.7917, 0.6667, 0.7917, 0.75, 0.7083, 0.75, 0.7083, 0.5, 0.7083, 0.5833, 0.625, 0.5833, 0.7083, 0.5833, 0.7083, 0.6667, 0.625, 0.6667, 0.7917, 0.5, 0.7917, 0.5833, 0.7083, 0.5833, 0.7917, 0.5833, 0.7917, 0.6667, 0.7083, 0.6667, 0.7917, 0.5, 0.875, 0.5, 0.875, 0.5833, 0.875, 0.5833, 0.875, 0.6667, 0.7917, 0.6667, 0.125, 0.6667, 0.2083, 0.6667, 0.2083, 0.75, 0.2917, 0.6667, 0.2917, 0.75, 0.2083, 0.75, 0.2083, 0.5, 0.2083, 0.5833, 0.125, 0.5833, 0.2083, 0.5833, 0.2083, 0.6667, 0.125, 0.6667, 0.2917, 0.5, 0.2917, 0.5833, 0.2083, 0.5833, 0.2917, 0.5833, 0.2917, 0.6667, 0.2083, 0.6667, 0.2917, 0.5, 0.375, 0.5, 0.375, 0.5833, 0.375, 0.5833, 0.375, 0.6667, 0.2917, 0.6667, 0.375, 0.9167, 0.4583, 0.9167, 0.4583, 1.0, 0.5417, 0.9167, 0.5417, 1.0, 0.4583, 1.0, 0.4583, 0.75, 0.4583, 0.8333, 0.375, 0.8333, 0.4583, 0.8333, 0.4583, 0.9167, 0.375, 0.9167, 0.5417, 0.75, 0.5417, 0.8333, 0.4583, 0.8333, 0.5417, 0.8333, 0.5417, 0.9167, 0.4583, 0.9167, 0.5417, 0.75, 0.625, 0.75, 0.625, 0.8333, 0.625, 0.8333, 0.625, 0.9167, 0.5417, 0.9167, 0.375, 0.6667, 0.4583, 0.6667, 0.4583, 0.75, 0.5417, 0.6667, 0.5417, 0.75, 0.4583, 0.75, 0.4583, 0.5, 0.4583, 0.5833, 0.375, 0.5833, 0.4583, 0.5833, 0.4583, 0.6667, 0.375, 0.6667, 0.5417, 0.5, 0.5417, 0.5833, 0.4583, 0.5833, 0.5417, 0.5833, 0.5417, 0.6667, 0.4583, 0.6667, 0.5417, 0.5, 0.625, 0.5, 0.625, 0.5833, 0.625, 0.5833, 0.625, 0.6667, 0.5417, 0.6667, 0.375, 0.4167, 0.4583, 0.4167, 0.4583, 0.5, 0.5417, 0.4167, 0.5417, 0.5, 0.4583, 0.5, 0.375, 0.25, 0.4583, 0.25, 0.4583, 0.3333, 0.4583, 0.3333, 0.4583, 0.4167, 0.375, 0.4167, 0.5417, 0.25, 0.5417, 0.3333, 0.4583, 0.3333, 0.5417, 0.3333, 0.5417, 0.4167, 0.4583, 0.4167, 0.625, 0.25, 0.625, 0.3333, 0.5417, 0.3333, 0.625, 0.3333, 0.625, 0.4167, 0.5417, 0.4167, 0.375, 0.1667, 0.4583, 0.1667, 0.4583, 0.25, 0.4583, 0.1667, 0.5417, 0.1667, 0.5417, 0.25, 0.4583, 0.0, 0.4583, 0.08333, 0.375, 0.08333, 0.4583, 0.08333, 0.4583, 0.1667, 0.375, 0.1667, 0.5417, 0.0, 0.5417, 0.08333, 0.4583, 0.08333, 0.5417, 0.08333, 0.5417, 0.1667, 0.4583, 0.1667, 0.5417, 0.0, 0.625, 0.0, 0.625, 0.08333, 0.625, 0.08333, 0.625, 0.1667, 0.5417, 0.1667])
me_cube_002.use_remesh_fix_poles = True
me_cube_002.use_remesh_preserve_attributes = False
me_cube_002.use_mirror_vertex_groups = False
me_cube_002.update()
me_cube_004 = bpy.data.meshes.new('Cube.004')
me_cube_004.from_pydata([(-1.097, 0.9056, -0.02603), (-1.097, 1.0, -0.02603), (1.097, 0.9056, -0.02603), (1.097, 1.0, -0.02603), (-1.097, 0.9056, -0.2195), (-1.097, 1.0, -0.2195), (1.097, 0.9056, -0.2195), (1.097, 1.0, -0.2195), (-1.097, -1.0, -0.02603), (-1.097, -0.9056, -0.02603), (1.097, -1.0, -0.02603), (1.097, -0.9056, -0.02603), (-1.097, -1.0, -0.2195), (-1.097, -0.9056, -0.2195), (1.097, -1.0, -0.2195), (1.097, -0.9056, -0.2195), (-1.097, -0.05, -0.02603), (-1.097, 0.04443, -0.02603), (1.097, -0.05, -0.02603), (1.097, 0.04443, -0.02603), (-1.097, -0.05, -0.2195), (-1.097, 0.04443, -0.2195), (1.097, -0.05, -0.2195), (1.097, 0.04443, -0.2195), (-0.9032, 1.0, 0.02603), (-0.9032, 1.0, -0.02603), (-0.9032, -1.0, 0.02603), (-0.9032, -1.0, -0.02603), (-1.097, 1.0, 0.02603), (-1.097, 1.0, -0.02603), (-1.097, -1.0, 0.02603), (-1.097, -1.0, -0.02603), (-0.4032, 1.0, 0.02603), (-0.4032, 1.0, -0.02603), (-0.4032, -1.0, 0.02603), (-0.4032, -1.0, -0.02603), (-0.5968, 1.0, 0.02603), (-0.5968, 1.0, -0.02603), (-0.5968, -1.0, 0.02603), (-0.5968, -1.0, -0.02603), (0.09675, 1.0, 0.02603), (0.09675, 1.0, -0.02603), (0.09675, -1.0, 0.02603), (0.09675, -1.0, -0.02603), (-0.09675, 1.0, 0.02603), (-0.09675, 1.0, -0.02603), (-0.09675, -1.0, 0.02603), (-0.09675, -1.0, -0.02603), (0.5968, 1.0, 0.02603), (0.5968, 1.0, -0.02603), (0.5968, -1.0, 0.02603), (0.5968, -1.0, -0.02603), (0.4032, 1.0, 0.02603), (0.4032, 1.0, -0.02603), (0.4032, -1.0, 0.02603), (0.4032, -1.0, -0.02603), (1.097, 1.0, 0.02603), (1.097, 1.0, -0.02603), (1.097, -1.0, 0.02603), (1.097, -1.0, -0.02603), (0.9032, 1.0, 0.02603), (0.9032, 1.0, -0.02603), (0.9032, -1.0, 0.02603), (0.9032, -1.0, -0.02603), (-0.9032, 1.0, -0.2195), (-0.9032, 1.0, -0.2716), (-0.9032, -1.0, -0.2195), (-0.9032, -1.0, -0.2716), (-1.097, 1.0, -0.2195), (-1.097, 1.0, -0.2716), (-1.097, -1.0, -0.2195), (-1.097, -1.0, -0.2716), (0.09675, 1.0, -0.2195), (0.09675, 1.0, -0.2716), (0.09675, -1.0, -0.2195), (0.09675, -1.0, -0.2716), (-0.09675, 1.0, -0.2195), (-0.09675, 1.0, -0.2716), (-0.09675, -1.0, -0.2195), (-0.09675, -1.0, -0.2716), (1.097, 1.0, -0.2195), (1.097, 1.0, -0.2716), (1.097, -1.0, -0.2195), (1.097, -1.0, -0.2716), (0.9032, 1.0, -0.2195), (0.9032, 1.0, -0.2716), (0.9032, -1.0, -0.2195), (0.9032, -1.0, -0.2716), (0.3468, 1.0, -0.2195), (0.3468, 1.0, -0.2716), (0.3468, -1.0, -0.2195), (0.3468, -1.0, -0.2716), (0.1532, 1.0, -0.2195), (0.1532, 1.0, -0.2716), (0.1532, -1.0, -0.2195), (0.1532, -1.0, -0.2716), (-0.1532, 1.0, -0.2195), (-0.1532, 1.0, -0.2716), (-0.1532, -1.0, -0.2195), (-0.1532, -1.0, -0.2716), (-0.3468, 1.0, -0.2195), (-0.3468, 1.0, -0.2716), (-0.3468, -1.0, -0.2195), (-0.3468, -1.0, -0.2716), (0.9032, 0.5, -0.02603), (0.9032, 0.0, -0.02603), (0.9032, -0.5, -0.02603), (1.097, 0.5, 0.02603), (1.097, 0.0, 0.02603), (1.097, -0.5, 0.02603), (0.9032, -0.5, 0.02603), (0.9032, 0.0, 0.02603), (0.9032, 0.5, 0.02603), (1.097, -0.5, -0.02603), (1.097, 0.0, -0.02603), (1.097, 0.5, -0.02603), (0.4032, 0.5, -0.02603), (0.4032, 0.0, -0.02603), (0.4032, -0.5, -0.02603), (0.5968, 0.5, 0.02603), (0.5968, 0.0, 0.02603), (0.5968, -0.5, 0.02603), (0.4032, -0.5, 0.02603), (0.4032, 0.0, 0.02603), (0.4032, 0.5, 0.02603), (0.5968, -0.5, -0.02603), (0.5968, 0.0, -0.02603), (0.5968, 0.5, -0.02603), (-0.09675, 0.5, -0.02603), (-0.09675, 0.0, -0.02603), (-0.09675, -0.5, -0.02603), (0.09675, 0.5, 0.02603), (0.09675, 0.0, 0.02603), (0.09675, -0.5, 0.02603), (-0.09675, -0.5, 0.02603), (-0.09675, 0.0, 0.02603), (-0.09675, 0.5, 0.02603), (0.09675, -0.5, -0.02603), (0.09675, 0.0, -0.02603), (0.09675, 0.5, -0.02603), (-0.5968, 0.5, -0.02603), (-0.5968, 0.0, -0.02603), (-0.5968, -0.5, -0.02603), (-0.4032, 0.5, 0.02603), (-0.4032, 0.0, 0.02603), (-0.4032, -0.5, 0.02603), (-0.5968, -0.5, 0.02603), (-0.5968, 0.0, 0.02603), (-0.5968, 0.5, 0.02603), (-0.4032, -0.5, -0.02603), (-0.4032, 0.0, -0.02603), (-0.4032, 0.5, -0.02603), (-1.097, 0.5, -0.02603), (-1.097, 0.0, -0.02603), (-1.097, -0.5, -0.02603), (-0.9032, 0.5, 0.02603), (-0.9032, 0.0, 0.02603), (-0.9032, -0.5, 0.02603), (-1.097, -0.5, 0.02603), (-1.097, 0.0, 0.02603), (-1.097, 0.5, 0.02603), (-0.9032, -0.5, -0.02603), (-0.9032, 0.0, -0.02603), (-0.9032, 0.5, -0.02603), (-1.097, 0.5, -0.2716), (-1.097, 0.0, -0.2716), (-1.097, -0.5, -0.2716), (-0.9032, 0.5, -0.2195), (-0.9032, 0.0, -0.2195), (-0.9032, -0.5, -0.2195), (-1.097, -0.5, -0.2195), (-1.097, 0.0, -0.2195), (-1.097, 0.5, -0.2195), (-0.9032, -0.5, -0.2716), (-0.9032, 0.0, -0.2716), (-0.9032, 0.5, -0.2716), (-0.3468, 0.5, -0.2716), (-0.3468, 0.0, -0.2716), (-0.3468, -0.5, -0.2716), (-0.1532, 0.5, -0.2195), (-0.1532, 0.0, -0.2195), (-0.1532, -0.5, -0.2195), (-0.3468, -0.5, -0.2195), (-0.3468, 0.0, -0.2195), (-0.3468, 0.5, -0.2195), (-0.1532, -0.5, -0.2716), (-0.1532, 0.0, -0.2716), (-0.1532, 0.5, -0.2716), (-0.09675, 0.5, -0.2716), (-0.09675, 0.0, -0.2716), (-0.09675, -0.5, -0.2716), (0.09675, 0.5, -0.2195), (0.09675, 0.0, -0.2195), (0.09675, -0.5, -0.2195), (-0.09675, -0.5, -0.2195), (-0.09675, 0.0, -0.2195), (-0.09675, 0.5, -0.2195), (0.09675, -0.5, -0.2716), (0.09675, 0.0, -0.2716), (0.09675, 0.5, -0.2716), (0.1532, 0.5, -0.2716), (0.1532, 0.0, -0.2716), (0.1532, -0.5, -0.2716), (0.3468, 0.5, -0.2195), (0.3468, 0.0, -0.2195), (0.3468, -0.5, -0.2195), (0.1532, -0.5, -0.2195), (0.1532, 0.0, -0.2195), (0.1532, 0.5, -0.2195), (0.3468, -0.5, -0.2716), (0.3468, 0.0, -0.2716), (0.3468, 0.5, -0.2716), (0.9032, 0.5, -0.2716), (0.9032, 0.0, -0.2716), (0.9032, -0.5, -0.2716), (1.097, 0.5, -0.2195), (1.097, 0.0, -0.2195), (1.097, -0.5, -0.2195), (0.9032, -0.5, -0.2195), (0.9032, 0.0, -0.2195), (0.9032, 0.5, -0.2195), (1.097, -0.5, -0.2716), (1.097, 0.0, -0.2716), (1.097, 0.5, -0.2716), (-0.6581, -0.9056, -0.2195), (-0.2194, -0.9056, -0.2195), (0.2194, -0.9056, -0.2195), (0.6581, -0.9056, -0.2195), (-0.6581, -1.0, -0.02603), (-0.2194, -1.0, -0.02603), (0.2194, -1.0, -0.02603), (0.6581, -1.0, -0.02603), (0.6581, -1.0, -0.2195), (0.2194, -1.0, -0.2195), (-0.2194, -1.0, -0.2195), (-0.6581, -1.0, -0.2195), (0.6581, -0.9056, -0.02603), (0.2194, -0.9056, -0.02603), (-0.2194, -0.9056, -0.02603), (-0.6581, -0.9056, -0.02603), (-0.6581, 1.0, -0.2195), (-0.2194, 1.0, -0.2195), (0.2194, 1.0, -0.2195), (0.6581, 1.0, -0.2195), (-0.6581, 0.9056, -0.02603), (-0.2194, 0.9056, -0.02603), (0.2194, 0.9056, -0.02603), (0.6581, 0.9056, -0.02603), (0.6581, 0.9056, -0.2195), (0.2194, 0.9056, -0.2195), (-0.2194, 0.9056, -0.2195), (-0.6581, 0.9056, -0.2195), (0.6581, 1.0, -0.02603), (0.2194, 1.0, -0.02603), (-0.2194, 1.0, -0.02603), (-0.6581, 1.0, -0.02603)], [], [(247, 248, 6, 2), (3, 2, 6, 7), (240, 251, 4, 5), (243, 252, 3, 7), (252, 247, 2, 3), (5, 4, 0, 1), (231, 232, 14, 10), (11, 10, 14, 15), (224, 235, 12, 13), (227, 236, 11, 15), (236, 231, 10, 11), (13, 12, 8, 9), (16, 20, 22, 18), (19, 18, 22, 23), (23, 22, 20, 21), (21, 17, 19, 23), (17, 16, 18, 19), (21, 20, 16, 17), (157, 158, 30, 26), (27, 26, 30, 31), (152, 160, 28, 29), (154, 161, 27, 31), (161, 157, 26, 27), (29, 28, 24, 25), (145, 146, 38, 34), (35, 34, 38, 39), (140, 148, 36, 37), (142, 149, 35, 39), (149, 145, 34, 35), (37, 36, 32, 33), (133, 134, 46, 42), (43, 42, 46, 47), (128, 136, 44, 45), (130, 137, 43, 47), (137, 133, 42, 43), (45, 44, 40, 41), (121, 122, 54, 50), (51, 50, 54, 55), (116, 124, 52, 53), (118, 125, 51, 55), (125, 121, 50, 51), (53, 52, 48, 49), (109, 110, 62, 58), (59, 58, 62, 63), (104, 112, 60, 61), (106, 113, 59, 63), (113, 109, 58, 59), (61, 60, 56, 57), (169, 170, 70, 66), (67, 66, 70, 71), (164, 172, 68, 69), (166, 173, 67, 71), (173, 169, 66, 67), (69, 68, 64, 65), (193, 194, 78, 74), (75, 74, 78, 79), (188, 196, 76, 77), (190, 197, 75, 79), (197, 193, 74, 75), (77, 76, 72, 73), (217, 218, 86, 82), (83, 82, 86, 87), (212, 220, 84, 85), (214, 221, 83, 87), (221, 217, 82, 83), (85, 84, 80, 81), (205, 206, 94, 90), (91, 90, 94, 95), (200, 208, 92, 93), (202, 209, 91, 95), (209, 205, 90, 91), (93, 92, 88, 89), (181, 182, 102, 98), (99, 98, 102, 103), (176, 184, 100, 101), (178, 185, 99, 103), (185, 181, 98, 99), (101, 100, 96, 97), (57, 56, 107, 115), (115, 107, 108, 114), (114, 108, 109, 113), (61, 57, 115, 104), (104, 115, 114, 105), (105, 114, 113, 106), (63, 62, 110, 106), (106, 110, 111, 105), (105, 111, 112, 104), (56, 60, 112, 107), (107, 112, 111, 108), (108, 111, 110, 109), (49, 48, 119, 127), (127, 119, 120, 126), (126, 120, 121, 125), (53, 49, 127, 116), (116, 127, 126, 117), (117, 126, 125, 118), (55, 54, 122, 118), (118, 122, 123, 117), (117, 123, 124, 116), (48, 52, 124, 119), (119, 124, 123, 120), (120, 123, 122, 121), (41, 40, 131, 139), (139, 131, 132, 138), (138, 132, 133, 137), (45, 41, 139, 128), (128, 139, 138, 129), (129, 138, 137, 130), (47, 46, 134, 130), (130, 134, 135, 129), (129, 135, 136, 128), (40, 44, 136, 131), (131, 136, 135, 132), (132, 135, 134, 133), (33, 32, 143, 151), (151, 143, 144, 150), (150, 144, 145, 149), (37, 33, 151, 140), (140, 151, 150, 141), (141, 150, 149, 142), (39, 38, 146, 142), (142, 146, 147, 141), (141, 147, 148, 140), (32, 36, 148, 143), (143, 148, 147, 144), (144, 147, 146, 145), (25, 24, 155, 163), (163, 155, 156, 162), (162, 156, 157, 161), (29, 25, 163, 152), (152, 163, 162, 153), (153, 162, 161, 154), (31, 30, 158, 154), (154, 158, 159, 153), (153, 159, 160, 152), (24, 28, 160, 155), (155, 160, 159, 156), (156, 159, 158, 157), (65, 64, 167, 175), (175, 167, 168, 174), (174, 168, 169, 173), (69, 65, 175, 164), (164, 175, 174, 165), (165, 174, 173, 166), (71, 70, 170, 166), (166, 170, 171, 165), (165, 171, 172, 164), (64, 68, 172, 167), (167, 172, 171, 168), (168, 171, 170, 169), (97, 96, 179, 187), (187, 179, 180, 186), (186, 180, 181, 185), (101, 97, 187, 176), (176, 187, 186, 177), (177, 186, 185, 178), (103, 102, 182, 178), (178, 182, 183, 177), (177, 183, 184, 176), (96, 100, 184, 179), (179, 184, 183, 180), (180, 183, 182, 181), (73, 72, 191, 199), (199, 191, 192, 198), (198, 192, 193, 197), (77, 73, 199, 188), (188, 199, 198, 189), (189, 198, 197, 190), (79, 78, 194, 190), (190, 194, 195, 189), (189, 195, 196, 188), (72, 76, 196, 191), (191, 196, 195, 192), (192, 195, 194, 193), (89, 88, 203, 211), (211, 203, 204, 210), (210, 204, 205, 209), (93, 89, 211, 200), (200, 211, 210, 201), (201, 210, 209, 202), (95, 94, 206, 202), (202, 206, 207, 201), (201, 207, 208, 200), (88, 92, 208, 203), (203, 208, 207, 204), (204, 207, 206, 205), (81, 80, 215, 223), (223, 215, 216, 222), (222, 216, 217, 221), (85, 81, 223, 212), (212, 223, 222, 213), (213, 222, 221, 214), (87, 86, 218, 214), (214, 218, 219, 213), (213, 219, 220, 212), (80, 84, 220, 215), (215, 220, 219, 216), (216, 219, 218, 217), (9, 8, 228, 239), (239, 228, 229, 238), (238, 229, 230, 237), (237, 230, 231, 236), (13, 9, 239, 224), (224, 239, 238, 225), (225, 238, 237, 226), (226, 237, 236, 227), (15, 14, 232, 227), (227, 232, 233, 226), (226, 233, 234, 225), (225, 234, 235, 224), (8, 12, 235, 228), (228, 235, 234, 229), (229, 234, 233, 230), (230, 233, 232, 231), (1, 0, 244, 255), (255, 244, 245, 254), (254, 245, 246, 253), (253, 246, 247, 252), (5, 1, 255, 240), (240, 255, 254, 241), (241, 254, 253, 242), (242, 253, 252, 243), (7, 6, 248, 243), (243, 248, 249, 242), (242, 249, 250, 241), (241, 250, 251, 240), (0, 4, 251, 244), (244, 251, 250, 245), (245, 250, 249, 246), (246, 249, 248, 247)])
_uv = me_cube_004.uv_layers.new(name='UVMap')
_uv.uv.foreach_set('vector', [0.625, 0.7, 0.875, 0.7, 0.875, 0.75, 0.625, 0.75, 0.375, 0.75, 0.625, 0.75, 0.625, 1.0, 0.375, 1.0, 0.375, 0.2, 0.625, 0.2, 0.625, 0.25, 0.375, 0.25, 0.125, 0.7, 0.375, 0.7, 0.375, 0.75, 0.125, 0.75, 0.375, 0.7, 0.625, 0.7, 0.625, 0.75, 0.375, 0.75, 0.375, 0.25, 0.625, 0.25, 0.625, 0.5, 0.375, 0.5, 0.625, 0.7, 0.875, 0.7, 0.875, 0.75, 0.625, 0.75, 0.375, 0.75, 0.625, 0.75, 0.625, 1.0, 0.375, 1.0, 0.375, 0.2, 0.625, 0.2, 0.625, 0.25, 0.375, 0.25, 0.125, 0.7, 0.375, 0.7, 0.375, 0.75, 0.125, 0.75, 0.375, 0.7, 0.625, 0.7, 0.625, 0.75, 0.375, 0.75, 0.375, 0.25, 0.625, 0.25, 0.625, 0.5, 0.375, 0.5, 0.625, 0.5, 0.875, 0.5, 0.875, 0.75, 0.625, 0.75, 0.375, 0.75, 0.625, 0.75, 0.625, 1.0, 0.375, 1.0, 0.375, 0.0, 0.625, 0.0, 0.625, 0.25, 0.375, 0.25, 0.125, 0.5, 0.375, 0.5, 0.375, 0.75, 0.125, 0.75, 0.375, 0.5, 0.625, 0.5, 0.625, 0.75, 0.375, 0.75, 0.375, 0.25, 0.625, 0.25, 0.625, 0.5, 0.375, 0.5, 0.625, 0.6875, 0.875, 0.6875, 0.875, 0.75, 0.625, 0.75, 0.375, 0.75, 0.625, 0.75, 0.625, 1.0, 0.375, 1.0, 0.375, 0.1875, 0.625, 0.1875, 0.625, 0.25, 0.375, 0.25, 0.125, 0.6875, 0.375, 0.6875, 0.375, 0.75, 0.125, 0.75, 0.375, 0.6875, 0.625, 0.6875, 0.625, 0.75, 0.375, 0.75, 0.375, 0.25, 0.625, 0.25, 0.625, 0.5, 0.375, 0.5, 0.625, 0.6875, 0.875, 0.6875, 0.875, 0.75, 0.625, 0.75, 0.375, 0.75, 0.625, 0.75, 0.625, 1.0, 0.375, 1.0, 0.375, 0.1875, 0.625, 0.1875, 0.625, 0.25, 0.375, 0.25, 0.125, 0.6875, 0.375, 0.6875, 0.375, 0.75, 0.125, 0.75, 0.375, 0.6875, 0.625, 0.6875, 0.625, 0.75, 0.375, 0.75, 0.375, 0.25, 0.625, 0.25, 0.625, 0.5, 0.375, 0.5, 0.625, 0.6875, 0.875, 0.6875, 0.875, 0.75, 0.625, 0.75, 0.375, 0.75, 0.625, 0.75, 0.625, 1.0, 0.375, 1.0, 0.375, 0.1875, 0.625, 0.1875, 0.625, 0.25, 0.375, 0.25, 0.125, 0.6875, 0.375, 0.6875, 0.375, 0.75, 0.125, 0.75, 0.375, 0.6875, 0.625, 0.6875, 0.625, 0.75, 0.375, 0.75, 0.375, 0.25, 0.625, 0.25, 0.625, 0.5, 0.375, 0.5, 0.625, 0.6875, 0.875, 0.6875, 0.875, 0.75, 0.625, 0.75, 0.375, 0.75, 0.625, 0.75, 0.625, 1.0, 0.375, 1.0, 0.375, 0.1875, 0.625, 0.1875, 0.625, 0.25, 0.375, 0.25, 0.125, 0.6875, 0.375, 0.6875, 0.375, 0.75, 0.125, 0.75, 0.375, 0.6875, 0.625, 0.6875, 0.625, 0.75, 0.375, 0.75, 0.375, 0.25, 0.625, 0.25, 0.625, 0.5, 0.375, 0.5, 0.625, 0.6875, 0.875, 0.6875, 0.875, 0.75, 0.625, 0.75, 0.375, 0.75, 0.625, 0.75, 0.625, 1.0, 0.375, 1.0, 0.375, 0.1875, 0.625, 0.1875, 0.625, 0.25, 0.375, 0.25, 0.125, 0.6875, 0.375, 0.6875, 0.375, 0.75, 0.125, 0.75, 0.375, 0.6875, 0.625, 0.6875, 0.625, 0.75, 0.375, 0.75, 0.375, 0.25, 0.625, 0.25, 0.625, 0.5, 0.375, 0.5, 0.625, 0.6875, 0.875, 0.6875, 0.875, 0.75, 0.625, 0.75, 0.375, 0.75, 0.625, 0.75, 0.625, 1.0, 0.375, 1.0, 0.375, 0.1875, 0.625, 0.1875, 0.625, 0.25, 0.375, 0.25, 0.125, 0.6875, 0.375, 0.6875, 0.375, 0.75, 0.125, 0.75, 0.375, 0.6875, 0.625, 0.6875, 0.625, 0.75, 0.375, 0.75, 0.375, 0.25, 0.625, 0.25, 0.625, 0.5, 0.375, 0.5, 0.625, 0.6875, 0.875, 0.6875, 0.875, 0.75, 0.625, 0.75, 0.375, 0.75, 0.625, 0.75, 0.625, 1.0, 0.375, 1.0, 0.375, 0.1875, 0.625, 0.1875, 0.625, 0.25, 0.375, 0.25, 0.125, 0.6875, 0.375, 0.6875, 0.375, 0.75, 0.125, 0.75, 0.375, 0.6875, 0.625, 0.6875, 0.625, 0.75, 0.375, 0.75, 0.375, 0.25, 0.625, 0.25, 0.625, 0.5, 0.375, 0.5, 0.625, 0.6875, 0.875, 0.6875, 0.875, 0.75, 0.625, 0.75, 0.375, 0.75, 0.625, 0.75, 0.625, 1.0, 0.375, 1.0, 0.375, 0.1875, 0.625, 0.1875, 0.625, 0.25, 0.375, 0.25, 0.125, 0.6875, 0.375, 0.6875, 0.375, 0.75, 0.125, 0.75, 0.375, 0.6875, 0.625, 0.6875, 0.625, 0.75, 0.375, 0.75, 0.375, 0.25, 0.625, 0.25, 0.625, 0.5, 0.375, 0.5, 0.625, 0.6875, 0.875, 0.6875, 0.875, 0.75, 0.625, 0.75, 0.375, 0.75, 0.625, 0.75, 0.625, 1.0, 0.375, 1.0, 0.375, 0.1875, 0.625, 0.1875, 0.625, 0.25, 0.375, 0.25, 0.125, 0.6875, 0.375, 0.6875, 0.375, 0.75, 0.125, 0.75, 0.375, 0.6875, 0.625, 0.6875, 0.625, 0.75, 0.375, 0.75, 0.375, 0.25, 0.625, 0.25, 0.625, 0.5, 0.375, 0.5, 0.625, 0.6875, 0.875, 0.6875, 0.875, 0.75, 0.625, 0.75, 0.375, 0.75, 0.625, 0.75, 0.625, 1.0, 0.375, 1.0, 0.375, 0.1875, 0.625, 0.1875, 0.625, 0.25, 0.375, 0.25, 0.125, 0.6875, 0.375, 0.6875, 0.375, 0.75, 0.125, 0.75, 0.375, 0.6875, 0.625, 0.6875, 0.625, 0.75, 0.375, 0.75, 0.375, 0.25, 0.625, 0.25, 0.625, 0.5, 0.375, 0.5, 0.375, 0.5, 0.625, 0.5, 0.625, 0.5625, 0.375, 0.5625, 0.375, 0.5625, 0.625, 0.5625, 0.625, 0.625, 0.375, 0.625, 0.375, 0.625, 0.625, 0.625, 0.625, 0.6875, 0.375, 0.6875, 0.125, 0.5, 0.375, 0.5, 0.375, 0.5625, 0.125, 0.5625, 0.125, 0.5625, 0.375, 0.5625, 0.375, 0.625, 0.125, 0.625, 0.125, 0.625, 0.375, 0.625, 0.375, 0.6875, 0.125, 0.6875, 0.375, 0.0, 0.625, 0.0, 0.625, 0.0625, 0.375, 0.0625, 0.375, 0.0625, 0.625, 0.0625, 0.625, 0.125, 0.375, 0.125, 0.375, 0.125, 0.625, 0.125, 0.625, 0.1875, 0.375, 0.1875, 0.625, 0.5, 0.875, 0.5, 0.875, 0.5625, 0.625, 0.5625, 0.625, 0.5625, 0.875, 0.5625, 0.875, 0.625, 0.625, 0.625, 0.625, 0.625, 0.875, 0.625, 0.875, 0.6875, 0.625, 0.6875, 0.375, 0.5, 0.625, 0.5, 0.625, 0.5625, 0.375, 0.5625, 0.375, 0.5625, 0.625, 0.5625, 0.625, 0.625, 0.375, 0.625, 0.375, 0.625, 0.625, 0.625, 0.625, 0.6875, 0.375, 0.6875, 0.125, 0.5, 0.375, 0.5, 0.375, 0.5625, 0.125, 0.5625, 0.125, 0.5625, 0.375, 0.5625, 0.375, 0.625, 0.125, 0.625, 0.125, 0.625, 0.375, 0.625, 0.375, 0.6875, 0.125, 0.6875, 0.375, 0.0, 0.625, 0.0, 0.625, 0.0625, 0.375, 0.0625, 0.375, 0.0625, 0.625, 0.0625, 0.625, 0.125, 0.375, 0.125, 0.375, 0.125, 0.625, 0.125, 0.625, 0.1875, 0.375, 0.1875, 0.625, 0.5, 0.875, 0.5, 0.875, 0.5625, 0.625, 0.5625, 0.625, 0.5625, 0.875, 0.5625, 0.875, 0.625, 0.625, 0.625, 0.625, 0.625, 0.875, 0.625, 0.875, 0.6875, 0.625, 0.6875, 0.375, 0.5, 0.625, 0.5, 0.625, 0.5625, 0.375, 0.5625, 0.375, 0.5625, 0.625, 0.5625, 0.625, 0.625, 0.375, 0.625, 0.375, 0.625, 0.625, 0.625, 0.625, 0.6875, 0.375, 0.6875, 0.125, 0.5, 0.375, 0.5, 0.375, 0.5625, 0.125, 0.5625, 0.125, 0.5625, 0.375, 0.5625, 0.375, 0.625, 0.125, 0.625, 0.125, 0.625, 0.375, 0.625, 0.375, 0.6875, 0.125, 0.6875, 0.375, 0.0, 0.625, 0.0, 0.625, 0.0625, 0.375, 0.0625, 0.375, 0.0625, 0.625, 0.0625, 0.625, 0.125, 0.375, 0.125, 0.375, 0.125, 0.625, 0.125, 0.625, 0.1875, 0.375, 0.1875, 0.625, 0.5, 0.875, 0.5, 0.875, 0.5625, 0.625, 0.5625, 0.625, 0.5625, 0.875, 0.5625, 0.875, 0.625, 0.625, 0.625, 0.625, 0.625, 0.875, 0.625, 0.875, 0.6875, 0.625, 0.6875, 0.375, 0.5, 0.625, 0.5, 0.625, 0.5625, 0.375, 0.5625, 0.375, 0.5625, 0.625, 0.5625, 0.625, 0.625, 0.375, 0.625, 0.375, 0.625, 0.625, 0.625, 0.625, 0.6875, 0.375, 0.6875, 0.125, 0.5, 0.375, 0.5, 0.375, 0.5625, 0.125, 0.5625, 0.125, 0.5625, 0.375, 0.5625, 0.375, 0.625, 0.125, 0.625, 0.125, 0.625, 0.375, 0.625, 0.375, 0.6875, 0.125, 0.6875, 0.375, 0.0, 0.625, 0.0, 0.625, 0.0625, 0.375, 0.0625, 0.375, 0.0625, 0.625, 0.0625, 0.625, 0.125, 0.375, 0.125, 0.375, 0.125, 0.625, 0.125, 0.625, 0.1875, 0.375, 0.1875, 0.625, 0.5, 0.875, 0.5, 0.875, 0.5625, 0.625, 0.5625, 0.625, 0.5625, 0.875, 0.5625, 0.875, 0.625, 0.625, 0.625, 0.625, 0.625, 0.875, 0.625, 0.875, 0.6875, 0.625, 0.6875, 0.375, 0.5, 0.625, 0.5, 0.625, 0.5625, 0.375, 0.5625, 0.375, 0.5625, 0.625, 0.5625, 0.625, 0.625, 0.375, 0.625, 0.375, 0.625, 0.625, 0.625, 0.625, 0.6875, 0.375, 0.6875, 0.125, 0.5, 0.375, 0.5, 0.375, 0.5625, 0.125, 0.5625, 0.125, 0.5625, 0.375, 0.5625, 0.375, 0.625, 0.125, 0.625, 0.125, 0.625, 0.375, 0.625, 0.375, 0.6875, 0.125, 0.6875, 0.375, 0.0, 0.625, 0.0, 0.625, 0.0625, 0.375, 0.0625, 0.375, 0.0625, 0.625, 0.0625, 0.625, 0.125, 0.375, 0.125, 0.375, 0.125, 0.625, 0.125, 0.625, 0.1875, 0.375, 0.1875, 0.625, 0.5, 0.875, 0.5, 0.875, 0.5625, 0.625, 0.5625, 0.625, 0.5625, 0.875, 0.5625, 0.875, 0.625, 0.625, 0.625, 0.625, 0.625, 0.875, 0.625, 0.875, 0.6875, 0.625, 0.6875, 0.375, 0.5, 0.625, 0.5, 0.625, 0.5625, 0.375, 0.5625, 0.375, 0.5625, 0.625, 0.5625, 0.625, 0.625, 0.375, 0.625, 0.375, 0.625, 0.625, 0.625, 0.625, 0.6875, 0.375, 0.6875, 0.125, 0.5, 0.375, 0.5, 0.375, 0.5625, 0.125, 0.5625, 0.125, 0.5625, 0.375, 0.5625, 0.375, 0.625, 0.125, 0.625, 0.125, 0.625, 0.375, 0.625, 0.375, 0.6875, 0.125, 0.6875, 0.375, 0.0, 0.625, 0.0, 0.625, 0.0625, 0.375, 0.0625, 0.375, 0.0625, 0.625, 0.0625, 0.625, 0.125, 0.375, 0.125, 0.375, 0.125, 0.625, 0.125, 0.625, 0.1875, 0.375, 0.1875, 0.625, 0.5, 0.875, 0.5, 0.875, 0.5625, 0.625, 0.5625, 0.625, 0.5625, 0.875, 0.5625, 0.875, 0.625, 0.625, 0.625, 0.625, 0.625, 0.875, 0.625, 0.875, 0.6875, 0.625, 0.6875, 0.375, 0.5, 0.625, 0.5, 0.625, 0.5625, 0.375, 0.5625, 0.375, 0.5625, 0.625, 0.5625, 0.625, 0.625, 0.375, 0.625, 0.375, 0.625, 0.625, 0.625, 0.625, 0.6875, 0.375, 0.6875, 0.125, 0.5, 0.375, 0.5, 0.375, 0.5625, 0.125, 0.5625, 0.125, 0.5625, 0.375, 0.5625, 0.375, 0.625, 0.125, 0.625, 0.125, 0.625, 0.375, 0.625, 0.375, 0.6875, 0.125, 0.6875, 0.375, 0.0, 0.625, 0.0, 0.625, 0.0625, 0.375, 0.0625, 0.375, 0.0625, 0.625, 0.0625, 0.625, 0.125, 0.375, 0.125, 0.375, 0.125, 0.625, 0.125, 0.625, 0.1875, 0.375, 0.1875, 0.625, 0.5, 0.875, 0.5, 0.875, 0.5625, 0.625, 0.5625, 0.625, 0.5625, 0.875, 0.5625, 0.875, 0.625, 0.625, 0.625, 0.625, 0.625, 0.875, 0.625, 0.875, 0.6875, 0.625, 0.6875, 0.375, 0.5, 0.625, 0.5, 0.625, 0.5625, 0.375, 0.5625, 0.375, 0.5625, 0.625, 0.5625, 0.625, 0.625, 0.375, 0.625, 0.375, 0.625, 0.625, 0.625, 0.625, 0.6875, 0.375, 0.6875, 0.125, 0.5, 0.375, 0.5, 0.375, 0.5625, 0.125, 0.5625, 0.125, 0.5625, 0.375, 0.5625, 0.375, 0.625, 0.125, 0.625, 0.125, 0.625, 0.375, 0.625, 0.375, 0.6875, 0.125, 0.6875, 0.375, 0.0, 0.625, 0.0, 0.625, 0.0625, 0.375, 0.0625, 0.375, 0.0625, 0.625, 0.0625, 0.625, 0.125, 0.375, 0.125, 0.375, 0.125, 0.625, 0.125, 0.625, 0.1875, 0.375, 0.1875, 0.625, 0.5, 0.875, 0.5, 0.875, 0.5625, 0.625, 0.5625, 0.625, 0.5625, 0.875, 0.5625, 0.875, 0.625, 0.625, 0.625, 0.625, 0.625, 0.875, 0.625, 0.875, 0.6875, 0.625, 0.6875, 0.375, 0.5, 0.625, 0.5, 0.625, 0.5625, 0.375, 0.5625, 0.375, 0.5625, 0.625, 0.5625, 0.625, 0.625, 0.375, 0.625, 0.375, 0.625, 0.625, 0.625, 0.625, 0.6875, 0.375, 0.6875, 0.125, 0.5, 0.375, 0.5, 0.375, 0.5625, 0.125, 0.5625, 0.125, 0.5625, 0.375, 0.5625, 0.375, 0.625, 0.125, 0.625, 0.125, 0.625, 0.375, 0.625, 0.375, 0.6875, 0.125, 0.6875, 0.375, 0.0, 0.625, 0.0, 0.625, 0.0625, 0.375, 0.0625, 0.375, 0.0625, 0.625, 0.0625, 0.625, 0.125, 0.375, 0.125, 0.375, 0.125, 0.625, 0.125, 0.625, 0.1875, 0.375, 0.1875, 0.625, 0.5, 0.875, 0.5, 0.875, 0.5625, 0.625, 0.5625, 0.625, 0.5625, 0.875, 0.5625, 0.875, 0.625, 0.625, 0.625, 0.625, 0.625, 0.875, 0.625, 0.875, 0.6875, 0.625, 0.6875, 0.375, 0.5, 0.625, 0.5, 0.625, 0.5625, 0.375, 0.5625, 0.375, 0.5625, 0.625, 0.5625, 0.625, 0.625, 0.375, 0.625, 0.375, 0.625, 0.625, 0.625, 0.625, 0.6875, 0.375, 0.6875, 0.125, 0.5, 0.375, 0.5, 0.375, 0.5625, 0.125, 0.5625, 0.125, 0.5625, 0.375, 0.5625, 0.375, 0.625, 0.125, 0.625, 0.125, 0.625, 0.375, 0.625, 0.375, 0.6875, 0.125, 0.6875, 0.375, 0.0, 0.625, 0.0, 0.625, 0.0625, 0.375, 0.0625, 0.375, 0.0625, 0.625, 0.0625, 0.625, 0.125, 0.375, 0.125, 0.375, 0.125, 0.625, 0.125, 0.625, 0.1875, 0.375, 0.1875, 0.625, 0.5, 0.875, 0.5, 0.875, 0.5625, 0.625, 0.5625, 0.625, 0.5625, 0.875, 0.5625, 0.875, 0.625, 0.625, 0.625, 0.625, 0.625, 0.875, 0.625, 0.875, 0.6875, 0.625, 0.6875, 0.375, 0.5, 0.625, 0.5, 0.625, 0.55, 0.375, 0.55, 0.375, 0.55, 0.625, 0.55, 0.625, 0.6, 0.375, 0.6, 0.375, 0.6, 0.625, 0.6, 0.625, 0.65, 0.375, 0.65, 0.375, 0.65, 0.625, 0.65, 0.625, 0.7, 0.375, 0.7, 0.125, 0.5, 0.375, 0.5, 0.375, 0.55, 0.125, 0.55, 0.125, 0.55, 0.375, 0.55, 0.375, 0.6, 0.125, 0.6, 0.125, 0.6, 0.375, 0.6, 0.375, 0.65, 0.125, 0.65, 0.125, 0.65, 0.375, 0.65, 0.375, 0.7, 0.125, 0.7, 0.375, 0.0, 0.625, 0.0, 0.625, 0.05, 0.375, 0.05, 0.375, 0.05, 0.625, 0.05, 0.625, 0.1, 0.375, 0.1, 0.375, 0.1, 0.625, 0.1, 0.625, 0.15, 0.375, 0.15, 0.375, 0.15, 0.625, 0.15, 0.625, 0.2, 0.375, 0.2, 0.625, 0.5, 0.875, 0.5, 0.875, 0.55, 0.625, 0.55, 0.625, 0.55, 0.875, 0.55, 0.875, 0.6, 0.625, 0.6, 0.625, 0.6, 0.875, 0.6, 0.875, 0.65, 0.625, 0.65, 0.625, 0.65, 0.875, 0.65, 0.875, 0.7, 0.625, 0.7, 0.375, 0.5, 0.625, 0.5, 0.625, 0.55, 0.375, 0.55, 0.375, 0.55, 0.625, 0.55, 0.625, 0.6, 0.375, 0.6, 0.375, 0.6, 0.625, 0.6, 0.625, 0.65, 0.375, 0.65, 0.375, 0.65, 0.625, 0.65, 0.625, 0.7, 0.375, 0.7, 0.125, 0.5, 0.375, 0.5, 0.375, 0.55, 0.125, 0.55, 0.125, 0.55, 0.375, 0.55, 0.375, 0.6, 0.125, 0.6, 0.125, 0.6, 0.375, 0.6, 0.375, 0.65, 0.125, 0.65, 0.125, 0.65, 0.375, 0.65, 0.375, 0.7, 0.125, 0.7, 0.375, 0.0, 0.625, 0.0, 0.625, 0.05, 0.375, 0.05, 0.375, 0.05, 0.625, 0.05, 0.625, 0.1, 0.375, 0.1, 0.375, 0.1, 0.625, 0.1, 0.625, 0.15, 0.375, 0.15, 0.375, 0.15, 0.625, 0.15, 0.625, 0.2, 0.375, 0.2, 0.625, 0.5, 0.875, 0.5, 0.875, 0.55, 0.625, 0.55, 0.625, 0.55, 0.875, 0.55, 0.875, 0.6, 0.625, 0.6, 0.625, 0.6, 0.875, 0.6, 0.875, 0.65, 0.625, 0.65, 0.625, 0.65, 0.875, 0.65, 0.875, 0.7, 0.625, 0.7])
me_cube_004.materials.append(mat_material)
me_cube_004.use_remesh_preserve_volume = False
me_cube_004.use_remesh_preserve_attributes = False
me_cube_004.use_mirror_vertex_groups = False
me_cube_004.update()
me_cube_006 = bpy.data.meshes.new('Cube.006')
me_cube_006.from_pydata([(-1.026, -2.972, -1.011), (-1.028, -3.012, 1.019), (-0.9993, 0.9428, -1.0), (-1.005, 0.9945, 1.019), (1.019, -3.02, -1.021), (1.008, -2.954, 1.0), (1.047, 0.9424, -0.9872), (1.032, 0.9171, 1.024), (-1.0, -0.3812, -1.0), (-1.0, -1.657, -1.0), (-1.003, -2.943, -0.3333), (-1.009, -2.963, 0.3333), (-1.011, -1.67, 1.021), (-1.011, -0.3935, 1.021), (-1.001, 0.8949, 0.3211), (-1.0, 0.8949, -0.3333), (0.3333, 0.8949, -1.0), (-0.3333, 0.8949, -1.0), (-0.3279, 0.9377, 1.0), (0.3346, 0.9046, 1.0), (1.008, 0.9298, 0.3242), (1.016, 0.9978, -0.3428), (1.0, -1.657, -1.0), (1.0, -0.3812, -1.0), (1.0, -0.3812, 1.0), (1.0, -1.657, 1.0), (1.002, -2.993, 0.3376), (1.0, -2.933, -0.3333), (-0.3333, -2.933, -1.0), (0.3333, -2.933, -1.0), (0.3333, -2.933, 1.0), (-0.3333, -2.933, 1.0), (0.3333, -0.3812, 1.0), (0.3333, -1.657, 1.0), (-0.3333, -0.3812, 1.0), (-0.323, -1.656, 0.9806), (-0.3333, -0.3812, -1.0), (-0.3333, -1.657, -1.0), (0.3333, -0.3812, -1.0), (0.3333, -1.657, -1.0), (0.3333, -2.933, -0.3333), (-0.3333, -2.933, -0.3333), (0.3382, -2.906, 0.3428), (-0.3415, -2.96, 0.3333), (0.984, -0.3955, -0.3278), (0.9991, -1.654, -0.3282), (0.9846, -0.3951, 0.3387), (0.9706, -1.717, 0.299), (-0.3333, 0.8949, -0.3333), (0.3333, 0.8949, -0.3333), (-0.3333, 0.8949, 0.3333), (0.3333, 0.8949, 0.3333), (-1.0, -1.657, -0.3333), (-1.0, -0.3812, -0.3333), (-1.0, -1.657, 0.3333), (-1.0, -0.3812, 0.3333)], [], [(13, 14, 55), (19, 20, 51), (25, 26, 47), (31, 11, 43), (22, 29, 39), (12, 31, 35), (25, 30, 5), (35, 30, 33), (19, 24, 7), (32, 25, 24), (18, 32, 19), (34, 33, 32), (18, 13, 34), (13, 35, 34), (9, 28, 0), (39, 28, 37), (17, 8, 2), (36, 9, 8), (16, 36, 17), (38, 37, 36), (16, 23, 38), (23, 39, 38), (28, 10, 0), (43, 10, 41), (27, 29, 4), (40, 28, 29), (26, 40, 27), (42, 41, 40), (26, 30, 42), (30, 43, 42), (22, 27, 4), (47, 27, 45), (21, 23, 6), (44, 22, 23), (20, 44, 21), (46, 45, 44), (20, 24, 46), (24, 47, 46), (16, 21, 6), (51, 21, 49), (2, 48, 17), (48, 16, 17), (14, 48, 15), (50, 49, 48), (3, 50, 14), (18, 51, 50), (8, 15, 2), (53, 14, 15), (10, 9, 0), (52, 8, 9), (11, 52, 10), (54, 53, 52), (11, 12, 54), (12, 55, 54), (13, 3, 14), (19, 7, 20), (25, 5, 26), (31, 1, 11), (22, 4, 29), (12, 1, 31), (25, 33, 30), (35, 31, 30), (19, 32, 24), (32, 33, 25), (18, 34, 32), (34, 35, 33), (18, 3, 13), (13, 12, 35), (9, 37, 28), (39, 29, 28), (17, 36, 8), (36, 37, 9), (16, 38, 36), (38, 39, 37), (16, 6, 23), (23, 22, 39), (28, 41, 10), (43, 11, 10), (27, 40, 29), (40, 41, 28), (26, 42, 40), (42, 43, 41), (26, 5, 30), (30, 31, 43), (22, 45, 27), (47, 26, 27), (21, 44, 23), (44, 45, 22), (20, 46, 44), (46, 47, 45), (20, 7, 24), (24, 25, 47), (16, 49, 21), (51, 20, 21), (2, 15, 48), (48, 49, 16), (14, 50, 48), (50, 51, 49), (3, 18, 50), (18, 19, 51), (8, 53, 15), (53, 55, 14), (10, 52, 9), (52, 53, 8), (11, 54, 52), (54, 55, 53), (11, 1, 12), (12, 13, 55)])
_uv = me_cube_006.uv_layers.new(name='UVMap')
_uv.uv.foreach_set('vector', [0.625, 0.1667, 0.5417, 0.25, 0.5417, 0.1667, 0.625, 0.4167, 0.5417, 0.5, 0.5417, 0.4167, 0.625, 0.6667, 0.5417, 0.75, 0.5417, 0.6667, 0.625, 0.9167, 0.5417, 1.0, 0.5417, 0.9167, 0.375, 0.6667, 0.2917, 0.75, 0.2917, 0.6667, 0.875, 0.6667, 0.7917, 0.75, 0.7917, 0.6667, 0.625, 0.6667, 0.7083, 0.75, 0.625, 0.75, 0.7917, 0.6667, 0.7083, 0.75, 0.7083, 0.6667, 0.7083, 0.5, 0.625, 0.5833, 0.625, 0.5, 0.7083, 0.5833, 0.625, 0.6667, 0.625, 0.5833, 0.7917, 0.5, 0.7083, 0.5833, 0.7083, 0.5, 0.7917, 0.5833, 0.7083, 0.6667, 0.7083, 0.5833, 0.7917, 0.5, 0.875, 0.5833, 0.7917, 0.5833, 0.875, 0.5833, 0.7917, 0.6667, 0.7917, 0.5833, 0.125, 0.6667, 0.2083, 0.75, 0.125, 0.75, 0.2917, 0.6667, 0.2083, 0.75, 0.2083, 0.6667, 0.2083, 0.5, 0.125, 0.5833, 0.125, 0.5, 0.2083, 0.5833, 0.125, 0.6667, 0.125, 0.5833, 0.2917, 0.5, 0.2083, 0.5833, 0.2083, 0.5, 0.2917, 0.5833, 0.2083, 0.6667, 0.2083, 0.5833, 0.2917, 0.5, 0.375, 0.5833, 0.2917, 0.5833, 0.375, 0.5833, 0.2917, 0.6667, 0.2917, 0.5833, 0.375, 0.9167, 0.4583, 1.0, 0.375, 1.0, 0.5417, 0.9167, 0.4583, 1.0, 0.4583, 0.9167, 0.4583, 0.75, 0.375, 0.8333, 0.375, 0.75, 0.4583, 0.8333, 0.375, 0.9167, 0.375, 0.8333, 0.5417, 0.75, 0.4583, 0.8333, 0.4583, 0.75, 0.5417, 0.8333, 0.4583, 0.9167, 0.4583, 0.8333, 0.5417, 0.75, 0.625, 0.8333, 0.5417, 0.8333, 0.625, 0.8333, 0.5417, 0.9167, 0.5417, 0.8333, 0.375, 0.6667, 0.4583, 0.75, 0.375, 0.75, 0.5417, 0.6667, 0.4583, 0.75, 0.4583, 0.6667, 0.4583, 0.5, 0.375, 0.5833, 0.375, 0.5, 0.4583, 0.5833, 0.375, 0.6667, 0.375, 0.5833, 0.5417, 0.5, 0.4583, 0.5833, 0.4583, 0.5, 0.5417, 0.5833, 0.4583, 0.6667, 0.4583, 0.5833, 0.5417, 0.5, 0.625, 0.5833, 0.5417, 0.5833, 0.625, 0.5833, 0.5417, 0.6667, 0.5417, 0.5833, 0.375, 0.4167, 0.4583, 0.5, 0.375, 0.5, 0.5417, 0.4167, 0.4583, 0.5, 0.4583, 0.4167, 0.375, 0.25, 0.4583, 0.3333, 0.375, 0.3333, 0.4583, 0.3333, 0.375, 0.4167, 0.375, 0.3333, 0.5417, 0.25, 0.4583, 0.3333, 0.4583, 0.25, 0.5417, 0.3333, 0.4583, 0.4167, 0.4583, 0.3333, 0.625, 0.25, 0.5417, 0.3333, 0.5417, 0.25, 0.625, 0.3333, 0.5417, 0.4167, 0.5417, 0.3333, 0.375, 0.1667, 0.4583, 0.25, 0.375, 0.25, 0.4583, 0.1667, 0.5417, 0.25, 0.4583, 0.25, 0.4583, 0.0, 0.375, 0.08333, 0.375, 0.0, 0.4583, 0.08333, 0.375, 0.1667, 0.375, 0.08333, 0.5417, 0.0, 0.4583, 0.08333, 0.4583, 0.0, 0.5417, 0.08333, 0.4583, 0.1667, 0.4583, 0.08333, 0.5417, 0.0, 0.625, 0.08333, 0.5417, 0.08333, 0.625, 0.08333, 0.5417, 0.1667, 0.5417, 0.08333, 0.625, 0.1667, 0.625, 0.25, 0.5417, 0.25, 0.625, 0.4167, 0.625, 0.5, 0.5417, 0.5, 0.625, 0.6667, 0.625, 0.75, 0.5417, 0.75, 0.625, 0.9167, 0.625, 1.0, 0.5417, 1.0, 0.375, 0.6667, 0.375, 0.75, 0.2917, 0.75, 0.875, 0.6667, 0.875, 0.75, 0.7917, 0.75, 0.625, 0.6667, 0.7083, 0.6667, 0.7083, 0.75, 0.7917, 0.6667, 0.7917, 0.75, 0.7083, 0.75, 0.7083, 0.5, 0.7083, 0.5833, 0.625, 0.5833, 0.7083, 0.5833, 0.7083, 0.6667, 0.625, 0.6667, 0.7917, 0.5, 0.7917, 0.5833, 0.7083, 0.5833, 0.7917, 0.5833, 0.7917, 0.6667, 0.7083, 0.6667, 0.7917, 0.5, 0.875, 0.5, 0.875, 0.5833, 0.875, 0.5833, 0.875, 0.6667, 0.7917, 0.6667, 0.125, 0.6667, 0.2083, 0.6667, 0.2083, 0.75, 0.2917, 0.6667, 0.2917, 0.75, 0.2083, 0.75, 0.2083, 0.5, 0.2083, 0.5833, 0.125, 0.5833, 0.2083, 0.5833, 0.2083, 0.6667, 0.125, 0.6667, 0.2917, 0.5, 0.2917, 0.5833, 0.2083, 0.5833, 0.2917, 0.5833, 0.2917, 0.6667, 0.2083, 0.6667, 0.2917, 0.5, 0.375, 0.5, 0.375, 0.5833, 0.375, 0.5833, 0.375, 0.6667, 0.2917, 0.6667, 0.375, 0.9167, 0.4583, 0.9167, 0.4583, 1.0, 0.5417, 0.9167, 0.5417, 1.0, 0.4583, 1.0, 0.4583, 0.75, 0.4583, 0.8333, 0.375, 0.8333, 0.4583, 0.8333, 0.4583, 0.9167, 0.375, 0.9167, 0.5417, 0.75, 0.5417, 0.8333, 0.4583, 0.8333, 0.5417, 0.8333, 0.5417, 0.9167, 0.4583, 0.9167, 0.5417, 0.75, 0.625, 0.75, 0.625, 0.8333, 0.625, 0.8333, 0.625, 0.9167, 0.5417, 0.9167, 0.375, 0.6667, 0.4583, 0.6667, 0.4583, 0.75, 0.5417, 0.6667, 0.5417, 0.75, 0.4583, 0.75, 0.4583, 0.5, 0.4583, 0.5833, 0.375, 0.5833, 0.4583, 0.5833, 0.4583, 0.6667, 0.375, 0.6667, 0.5417, 0.5, 0.5417, 0.5833, 0.4583, 0.5833, 0.5417, 0.5833, 0.5417, 0.6667, 0.4583, 0.6667, 0.5417, 0.5, 0.625, 0.5, 0.625, 0.5833, 0.625, 0.5833, 0.625, 0.6667, 0.5417, 0.6667, 0.375, 0.4167, 0.4583, 0.4167, 0.4583, 0.5, 0.5417, 0.4167, 0.5417, 0.5, 0.4583, 0.5, 0.375, 0.25, 0.4583, 0.25, 0.4583, 0.3333, 0.4583, 0.3333, 0.4583, 0.4167, 0.375, 0.4167, 0.5417, 0.25, 0.5417, 0.3333, 0.4583, 0.3333, 0.5417, 0.3333, 0.5417, 0.4167, 0.4583, 0.4167, 0.625, 0.25, 0.625, 0.3333, 0.5417, 0.3333, 0.625, 0.3333, 0.625, 0.4167, 0.5417, 0.4167, 0.375, 0.1667, 0.4583, 0.1667, 0.4583, 0.25, 0.4583, 0.1667, 0.5417, 0.1667, 0.5417, 0.25, 0.4583, 0.0, 0.4583, 0.08333, 0.375, 0.08333, 0.4583, 0.08333, 0.4583, 0.1667, 0.375, 0.1667, 0.5417, 0.0, 0.5417, 0.08333, 0.4583, 0.08333, 0.5417, 0.08333, 0.5417, 0.1667, 0.4583, 0.1667, 0.5417, 0.0, 0.625, 0.0, 0.625, 0.08333, 0.625, 0.08333, 0.625, 0.1667, 0.5417, 0.1667])
me_cube_006.use_remesh_fix_poles = True
me_cube_006.use_remesh_preserve_attributes = False
me_cube_006.use_mirror_vertex_groups = False
me_cube_006.update()

# ---- objects
ob_light = bpy.data.objects.new('Light', light_light)
ob_camera = bpy.data.objects.new('Camera', cam_camera)
ob_cube_001 = bpy.data.objects.new('Cube.001', me_cube_001)
ob_cube = bpy.data.objects.new('Cube', me_cube_002)
ob_cube_003 = bpy.data.objects.new('Cube.003', me_cube_004)
ob_cube_002 = bpy.data.objects.new('Cube.002', me_cube_006)

# ---- transforms, parenting, visibility, modifiers, constraints
ob_light.location = (4.076, 1.005, 5.904)
ob_light.rotation_euler = (0.6503, 0.05522, 1.866)
ob_light.lock_rotations_4d = False
ob_light.empty_display_type = 'ARROWS'
ob_light.color = (0.0, 0.0, 0.0, 0.0)
ob_light.lineart.crease_threshold = 0.0
ob_camera.location = (7.359, -6.926, 4.958)
ob_camera.rotation_euler = (1.109, 0.0, 0.8149)
ob_camera.lock_rotations_4d = False
ob_camera.empty_display_type = 'ARROWS'
ob_camera.color = (0.0, 0.0, 0.0, 0.0)
ob_camera.display_type = 'WIRE'
ob_camera.lineart.crease_threshold = 0.0
ob_cube_001.location = (0.0, 0.0, 0.0)
ob_cube_001.lock_rotations_4d = False
ob_cube_001.empty_display_type = 'ARROWS'
ob_cube_001.lineart.crease_threshold = 0.0
ob_cube.location = (0.0, 0.0, 1.016)
ob_cube.lineart.crease_threshold = 0.0
ob_cube_003.location = (0.0, -2.031, 0.0)
ob_cube_003.lock_rotations_4d = False
ob_cube_003.empty_display_type = 'ARROWS'
ob_cube_003.lineart.crease_threshold = 0.0
ob_cube_002.location = (0.0, -2.068, 3.038)
ob_cube_002.rotation_euler = (0.0, -0.0, 3.142)
ob_cube_002.lineart.crease_threshold = 0.0

# ---- collection membership
col_collection.objects.link(ob_light)
col_collection.objects.link(ob_camera)
col_collection.objects.link(ob_cube_001)
col_collection.objects.link(ob_cube)
col_collection.objects.link(ob_cube_003)
col_collection.objects.link(ob_cube_002)

# ---- scene / render settings (as saved in the file)
scene.camera = ob_camera
scene.frame_start = 1; scene.frame_end = 250; scene.frame_set(1)
scene.render.engine = 'BLENDER_EEVEE_NEXT'
scene.cycles.use_denoising = False
scene.cycles.samples = 128
scene.cycles.sampling_pattern = 'TABULATED_SOBOL'
scene.cycles.use_adaptive_sampling = False
scene.cycles.use_light_tree = False
scene.view_settings.view_transform = 'Filmic'
bpy.context.view_layer.update()
